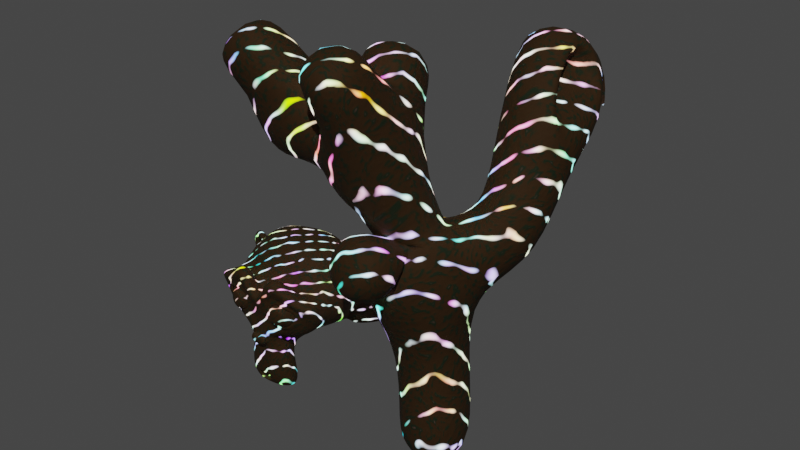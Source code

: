 # Source: Glowy_Tree.blend  (saved by Blender 3.5.10; exported with 4.5.12 LTS)
import bpy
from mathutils import Matrix  # noqa: F401  (used for matrix-valued properties, if any)

bpy.ops.wm.read_factory_settings(use_empty=True)
scene = bpy.context.scene
scene.name = 'Scene'

# ---- collections
col_collection = bpy.data.collections.new('Collection'); scene.collection.children.link(col_collection)

# ---- materials (node trees are filled in below, after node groups)
mat_material = bpy.data.materials.new('Material')
mat_material.alpha_threshold = 0.0
mat_material.use_transparent_shadow = False
mat_material.roughness = 0.5
mat_material.line_color = (0.0, 0.0, 0.0, 1.0)

# ---- material node trees
mat_material.use_nodes = True; mat_material.node_tree.nodes.clear()
_N = mat_material.node_tree.nodes; _L = mat_material.node_tree.links
n0 = _N.new('NodeFrame'); n0.name = 'Frame'; n0.location = (-1306, 352)
n0.label = 'Tree material'
n0.width = 1544
n1 = _N.new('NodeFrame'); n1.name = 'Frame.001'; n1.location = (-858, -566)
n1.label = 'Glow Material'
n1.width = 982
n2 = _N.new('NodeFrame'); n2.name = 'Frame.002'; n2.location = (-1340, 1460)
n2.label = 'Glow Factor'
n2.width = 1626
n3 = _N.new('ShaderNodeOutputMaterial'); n3.name = 'Material Output'; n3.location = (972, 325)
n4 = _N.new('ShaderNodeBsdfPrincipled'); n4.name = 'Principled BSDF'; n4.location = (1271, -33)
n4.distribution = 'GGX'
n4.subsurface_method = 'RANDOM_WALK_SKIN'
n4.inputs[2].default_value = 0.8269
n4.inputs[3].default_value = 1.45
n4.inputs[27].default_value = (0.0, 0.0, 0.0, 1.0)
n4.inputs[28].default_value = 1.0
n5 = _N.new('ShaderNodeValToRGB'); n5.name = 'ColorRamp.001'; n5.location = (993, -96)
n5.color_ramp.interpolation = 'EASE'
while len(n5.color_ramp.elements) > 1: n5.color_ramp.elements.remove(n5.color_ramp.elements[-1])
n5.color_ramp.elements[0].position = 0.0; n5.color_ramp.elements[0].color = (0.06287, 0.02752, 0.003642, 1.0)
_e = n5.color_ramp.elements.new(0.5115); _e.color = (0.01505, 0.03111, 0.01009, 1.0)
_e = n5.color_ramp.elements.new(1.0); _e.color = (0.1526, 0.08154, 0.06018, 1.0)
n6 = _N.new('ShaderNodeBump'); n6.name = 'Bump'; n6.location = (1070, -392)
n6.inputs[1].default_value = 0.003
n6.inputs[2].default_value = 1.0
n7 = _N.new('ShaderNodeMix'); n7.name = 'Mix.002'; n7.location = (611, -288)
n7.data_type = 'RGBA'
n7.blend_type = 'LINEAR_LIGHT'
n7.inputs[0].default_value = 0.04007
n8 = _N.new('ShaderNodeTexNoise'); n8.name = 'Musgrave Texture.002'; n8.location = (401, -549)
n8.width = 150
n8.noise_type = 'MULTIFRACTAL'
n8.normalize = False
n8.inputs[2].default_value = 3.25
n8.inputs[3].default_value = 4.01
n8.inputs[4].default_value = 0.7432
n8.inputs[5].default_value = 1.16
n9 = _N.new('ShaderNodeTexCoord'); n9.name = 'Texture Coordinate.001'; n9.location = (33, -443)
n10 = _N.new('ShaderNodeMapping'); n10.name = 'Mapping.001'; n10.location = (213, -443)
n11 = _N.new('ShaderNodeTexNoise'); n11.name = 'Musgrave Texture.001'; n11.location = (785, -285)
n11.width = 150
n11.normalize = False
n11.inputs[2].default_value = 29.43
n11.inputs[3].default_value = 1.0
n11.inputs[4].default_value = 0.25
n12 = _N.new('ShaderNodeHueSaturation'); n12.name = 'Hue Saturation Value'; n12.location = (239, -90)
n12.inputs[1].default_value = 2.0
n12.inputs[2].default_value = 1.84
n13 = _N.new('ShaderNodeTexNoise'); n13.name = 'Noise Texture'; n13.location = (32, -32)
n13.noise_dimensions = '4D'
n13.inputs[1].default_value = 1.88
n14 = _N.new('ShaderNodeMix'); n14.name = 'Mix.001'; n14.location = (495, -88)
n14.data_type = 'RGBA'
n14.blend_type = 'MULTIPLY'
n14.inputs[0].default_value = 1.0
n15 = _N.new('ShaderNodeEmission'); n15.name = 'Emission'; n15.location = (810, -144)
n15.inputs[1].default_value = 42.0
n16 = _N.new('ShaderNodeTexVoronoi'); n16.name = 'Voronoi Texture'; n16.location = (659, -32)
n16.feature = 'SMOOTH_F1'
n17 = _N.new('ShaderNodeMix'); n17.name = 'Mix'; n17.location = (862, -528)
n17.data_type = 'RGBA'
n17.blend_type = 'LINEAR_LIGHT'
n17.inputs[0].default_value = 0.01702
n18 = _N.new('ShaderNodeTexCoord'); n18.name = 'Texture Coordinate'; n18.location = (33, -451)
n19 = _N.new('ShaderNodeMapping'); n19.name = 'Mapping'; n19.location = (213, -451)
n19.inputs[2].default_value = (1.571, 0.0, 0.0)
n20 = _N.new('ShaderNodeTexNoise'); n20.name = 'Musgrave Texture'; n20.location = (530, -715)
n20.width = 150
n20.noise_type = 'MULTIFRACTAL'
n20.normalize = False
n20.inputs[2].default_value = 5.03
n20.inputs[3].default_value = 4.01
n20.inputs[4].default_value = 0.7432
n20.inputs[5].default_value = 1.16
n21 = _N.new('ShaderNodeTexMagic'); n21.name = 'Magic Texture'; n21.location = (1086, -528)
n21.inputs[2].default_value = 0.2
n22 = _N.new('ShaderNodeValToRGB'); n22.name = 'ColorRamp'; n22.location = (1353, -498)
while len(n22.color_ramp.elements) > 1: n22.color_ramp.elements.remove(n22.color_ramp.elements[-1])
n22.color_ramp.elements[0].position = 0.6538; n22.color_ramp.elements[0].color = (0.0, 0.0, 0.0, 1.0)
_e = n22.color_ramp.elements.new(1.0); _e.color = (1.0, 1.0, 1.0, 1.0)
n23 = _N.new('ShaderNodeMixShader'); n23.name = 'Mix Shader'; n23.location = (792, 317)
n4.parent = n0
n5.parent = n0
n6.parent = n0
n7.parent = n0
n8.parent = n0
n9.parent = n0
n10.parent = n0
n11.parent = n0
n12.parent = n1
n13.parent = n1
n14.parent = n1
n15.parent = n1
n16.parent = n2
n17.parent = n2
n18.parent = n2
n19.parent = n2
n20.parent = n2
n21.parent = n2
n22.parent = n2
_L.new(n18.outputs[3], n19.inputs[0])
_L.new(n17.outputs[2], n21.inputs[0])
_L.new(n19.outputs[0], n17.inputs[6])
_L.new(n21.outputs[1], n22.inputs[0])
_L.new(n12.outputs[0], n14.inputs[6])
_L.new(n13.outputs[1], n12.inputs[4])
_L.new(n19.outputs[0], n20.inputs[0])
_L.new(n20.outputs[0], n17.inputs[7])
_L.new(n14.outputs[2], n15.inputs[0])
_L.new(n4.outputs[0], n23.inputs[1])
_L.new(n15.outputs[0], n23.inputs[2])
_L.new(n6.outputs[0], n4.inputs[5])
_L.new(n11.outputs[0], n6.inputs[3])
_L.new(n9.outputs[3], n10.inputs[0])
_L.new(n10.outputs[0], n7.inputs[6])
_L.new(n10.outputs[0], n8.inputs[0])
_L.new(n8.outputs[0], n7.inputs[7])
_L.new(n7.outputs[2], n11.inputs[0])
_L.new(n11.outputs[0], n5.inputs[0])
_L.new(n5.outputs[0], n4.inputs[0])
_L.new(n22.outputs[0], n23.inputs[0])
_L.new(n23.outputs[0], n3.inputs[0])
n3.is_active_output = True

# ---- world
world_world = bpy.data.worlds.new('World'); scene.world = world_world
world_world.use_nodes = True; world_world.node_tree.nodes.clear()
_N = world_world.node_tree.nodes; _L = world_world.node_tree.links
n0 = _N.new('ShaderNodeOutputWorld'); n0.name = 'World Output'; n0.location = (300, 300)
n1 = _N.new('ShaderNodeBackground'); n1.name = 'Background'; n1.location = (10, 300)
n1.inputs[0].default_value = (0.05088, 0.05088, 0.05088, 1.0)
_L.new(n1.outputs[0], n0.inputs[0])
n0.is_active_output = True
world_world.color = (0.05088, 0.05088, 0.05088)
world_world.use_sun_shadow = False
world_world.sun_shadow_jitter_overblur = 0.0

# ---- lights
light_sun = bpy.data.lights.new('Sun', 'SUN')
light_sun.transmission_factor = 0.0
light_sun.energy = 1.0

# ---- meshes
me_suzanne = bpy.data.meshes.new('Suzanne')
me_suzanne.from_pydata([(0.4375, -0.7656, 0.1641), (-0.4375, -0.7656, 0.1641), (0.5, -0.6875, 0.09375), (-0.5, -0.6875, 0.09375), (0.5469, -0.5781, 0.05469), (-0.5469, -0.5781, 0.05469), (0.3516, -0.6172, -0.02344), (-0.3516, -0.6172, -0.02344), (0.3516, -0.7188, 0.03125), (-0.3516, -0.7188, 0.03125), (0.3516, -0.7812, 0.1328), (-0.3516, -0.7812, 0.1328), (0.2734, -0.7969, 0.1641), (-0.2734, -0.7969, 0.1641), (0.2031, -0.7422, 0.09375), (-0.2031, -0.7422, 0.09375), (0.1562, -0.6484, 0.05469), (-0.1562, -0.6484, 0.05469), (0.07812, -0.6562, 0.2422), (-0.07812, -0.6562, 0.2422), (0.1406, -0.7422, 0.2422), (-0.1406, -0.7422, 0.2422), (0.2422, -0.7969, 0.2422), (-0.2422, -0.7969, 0.2422), (0.2734, -0.7969, 0.3281), (-0.2734, -0.7969, 0.3281), (0.2031, -0.7422, 0.3906), (-0.2031, -0.7422, 0.3906), (0.1562, -0.6484, 0.4375), (-0.1562, -0.6484, 0.4375), (0.3516, -0.6172, 0.5156), (-0.3516, -0.6172, 0.5156), (0.3516, -0.7188, 0.4531), (-0.3516, -0.7188, 0.4531), (0.3516, -0.7812, 0.3594), (-0.3516, -0.7812, 0.3594), (0.4375, -0.7656, 0.3281), (-0.4375, -0.7656, 0.3281), (0.5, -0.6875, 0.3906), (-0.5, -0.6875, 0.3906), (0.5469, -0.5781, 0.4375), (-0.5469, -0.5781, 0.4375), (0.625, -0.5625, 0.2422), (-0.625, -0.5625, 0.2422), (0.5625, -0.6719, 0.2422), (-0.5625, -0.6719, 0.2422), (0.4688, -0.7578, 0.2422), (-0.4688, -0.7578, 0.2422), (0.4766, -0.7734, 0.2422), (-0.4766, -0.7734, 0.2422), (0.4453, -0.7812, 0.3359), (-0.4453, -0.7812, 0.3359), (0.3516, -0.8047, 0.375), (-0.3516, -0.8047, 0.375), (0.2656, -0.8203, 0.3359), (-0.2656, -0.8203, 0.3359), (0.2266, -0.8203, 0.2422), (-0.2266, -0.8203, 0.2422), (0.2656, -0.8203, 0.1562), (-0.2656, -0.8203, 0.1562), (0.3516, -0.8281, 0.2422), (-0.3516, -0.8281, 0.2422), (0.3516, -0.8047, 0.1172), (-0.3516, -0.8047, 0.1172), (0.4453, -0.7812, 0.1562), (-0.4453, -0.7812, 0.1562), (0.0, -0.7422, 0.4297), (0.0, -0.8203, 0.3516), (0.0, -0.7344, -0.6797), (0.0, -0.7812, -0.3203), (0.0, -0.7969, -0.1875), (0.0, -0.7188, -0.7734), (0.0, -0.6016, 0.4062), (0.0, -0.5703, 0.5703), (0.0, 0.5469, 0.8984), (0.0, 0.8516, 0.5625), (0.0, 0.8281, 0.07031), (0.0, 0.3516, -0.3828), (0.2031, -0.5625, -0.1875), (-0.2031, -0.5625, -0.1875), (0.3125, -0.5703, -0.4375), (-0.3125, -0.5703, -0.4375), (0.3516, -0.5703, -0.6953), (-0.3516, -0.5703, -0.6953), (0.3672, -0.5312, -0.8906), (-0.3672, -0.5312, -0.8906), (0.3281, -0.5234, -0.9453), (-0.3281, -0.5234, -0.9453), (0.1797, -0.5547, -0.9688), (-0.1797, -0.5547, -0.9688), (0.0, -0.5781, -0.9844), (0.4375, -0.5312, -0.1406), (-0.4375, -0.5312, -0.1406), (0.6328, -0.5391, -0.03906), (-0.6328, -0.5391, -0.03906), (0.8281, -0.4453, 0.1484), (-0.8281, -0.4453, 0.1484), (0.8594, -0.5938, 0.4297), (-0.8594, -0.5938, 0.4297), (0.7109, -0.625, 0.4844), (-0.7109, -0.625, 0.4844), (0.4922, -0.6875, 0.6016), (-0.4922, -0.6875, 0.6016), (0.3203, -0.7344, 0.7578), (-0.3203, -0.7344, 0.7578), (0.1562, -0.7578, 0.7188), (-0.1562, -0.7578, 0.7188), (0.0625, -0.75, 0.4922), (-0.0625, -0.75, 0.4922), (0.1641, -0.7734, 0.4141), (-0.1641, -0.7734, 0.4141), (0.125, -0.7656, 0.3047), (-0.125, -0.7656, 0.3047), (0.2031, -0.7422, 0.09375), (-0.2031, -0.7422, 0.09375), (0.375, -0.7031, 0.01562), (-0.375, -0.7031, 0.01562), (0.4922, -0.6719, 0.0625), (-0.4922, -0.6719, 0.0625), (0.625, -0.6484, 0.1875), (-0.625, -0.6484, 0.1875), (0.6406, -0.6484, 0.2969), (-0.6406, -0.6484, 0.2969), (0.6016, -0.6641, 0.375), (-0.6016, -0.6641, 0.375), (0.4297, -0.7188, 0.4375), (-0.4297, -0.7188, 0.4375), (0.25, -0.7578, 0.4688), (-0.25, -0.7578, 0.4688), (0.0, -0.7344, -0.7656), (0.1094, -0.7344, -0.7188), (-0.1094, -0.7344, -0.7188), (0.1172, -0.7109, -0.8359), (-0.1172, -0.7109, -0.8359), (0.0625, -0.6953, -0.8828), (-0.0625, -0.6953, -0.8828), (0.0, -0.6875, -0.8906), (0.0, -0.75, -0.1953), (0.0, -0.7422, -0.1406), (0.1016, -0.7422, -0.1484), (-0.1016, -0.7422, -0.1484), (0.125, -0.75, -0.2266), (-0.125, -0.75, -0.2266), (0.08594, -0.7422, -0.2891), (-0.08594, -0.7422, -0.2891), (0.3984, -0.6719, -0.04688), (-0.3984, -0.6719, -0.04688), (0.6172, -0.625, 0.05469), (-0.6172, -0.625, 0.05469), (0.7266, -0.6016, 0.2031), (-0.7266, -0.6016, 0.2031), (0.7422, -0.6562, 0.375), (-0.7422, -0.6562, 0.375), (0.6875, -0.7266, 0.4141), (-0.6875, -0.7266, 0.4141), (0.4375, -0.7969, 0.5469), (-0.4375, -0.7969, 0.5469), (0.3125, -0.8359, 0.6406), (-0.3125, -0.8359, 0.6406), (0.2031, -0.8516, 0.6172), (-0.2031, -0.8516, 0.6172), (0.1016, -0.8438, 0.4297), (-0.1016, -0.8438, 0.4297), (0.125, -0.8125, -0.1016), (-0.125, -0.8125, -0.1016), (0.2109, -0.7109, -0.4453), (-0.2109, -0.7109, -0.4453), (0.25, -0.6875, -0.7031), (-0.25, -0.6875, -0.7031), (0.2656, -0.6641, -0.8203), (-0.2656, -0.6641, -0.8203), (0.2344, -0.6328, -0.9141), (-0.2344, -0.6328, -0.9141), (0.1641, -0.6328, -0.9297), (-0.1641, -0.6328, -0.9297), (0.0, -0.6406, -0.9453), (0.0, -0.7266, 0.04688), (0.0, -0.7656, 0.2109), (0.3281, -0.7422, 0.4766), (-0.3281, -0.7422, 0.4766), (0.1641, -0.75, 0.1406), (-0.1641, -0.75, 0.1406), (0.1328, -0.7578, 0.2109), (-0.1328, -0.7578, 0.2109), (0.1172, -0.7344, -0.6875), (-0.1172, -0.7344, -0.6875), (0.07812, -0.75, -0.4453), (-0.07812, -0.75, -0.4453), (0.0, -0.75, -0.4453), (0.0, -0.7422, -0.3281), (0.09375, -0.7812, -0.2734), (-0.09375, -0.7812, -0.2734), (0.1328, -0.7969, -0.2266), (-0.1328, -0.7969, -0.2266), (0.1094, -0.7812, -0.1328), (-0.1094, -0.7812, -0.1328), (0.03906, -0.7812, -0.125), (-0.03906, -0.7812, -0.125), (0.0, -0.8281, -0.2031), (0.04688, -0.8125, -0.1484), (-0.04688, -0.8125, -0.1484), (0.09375, -0.8125, -0.1562), (-0.09375, -0.8125, -0.1562), (0.1094, -0.8281, -0.2266), (-0.1094, -0.8281, -0.2266), (0.07812, -0.8047, -0.25), (-0.07812, -0.8047, -0.25), (0.0, -0.8047, -0.2891), (0.2578, -0.5547, -0.3125), (-0.2578, -0.5547, -0.3125), (0.1641, -0.7109, -0.2422), (-0.1641, -0.7109, -0.2422), (0.1797, -0.7109, -0.3125), (-0.1797, -0.7109, -0.3125), (0.2344, -0.5547, -0.25), (-0.2344, -0.5547, -0.25), (0.0, -0.6875, -0.875), (0.04688, -0.6875, -0.8672), (-0.04688, -0.6875, -0.8672), (0.09375, -0.7109, -0.8203), (-0.09375, -0.7109, -0.8203), (0.09375, -0.7266, -0.7422), (-0.09375, -0.7266, -0.7422), (0.0, -0.6562, -0.7812), (0.09375, -0.6641, -0.75), (-0.09375, -0.6641, -0.75), (0.09375, -0.6406, -0.8125), (-0.09375, -0.6406, -0.8125), (0.04688, -0.6328, -0.8516), (-0.04688, -0.6328, -0.8516), (0.0, -0.6328, -0.8594), (0.1719, -0.7812, 0.2188), (-0.1719, -0.7812, 0.2188), (0.1875, -0.7734, 0.1562), (-0.1875, -0.7734, 0.1562), (0.3359, -0.7578, 0.4297), (-0.3359, -0.7578, 0.4297), (0.2734, -0.7734, 0.4219), (-0.2734, -0.7734, 0.4219), (0.4219, -0.7734, 0.3984), (-0.4219, -0.7734, 0.3984), (0.5625, -0.6953, 0.3516), (-0.5625, -0.6953, 0.3516), (0.5859, -0.6875, 0.2891), (-0.5859, -0.6875, 0.2891), (0.5781, -0.6797, 0.1953), (-0.5781, -0.6797, 0.1953), (0.4766, -0.7188, 0.1016), (-0.4766, -0.7188, 0.1016), (0.375, -0.7422, 0.0625), (-0.375, -0.7422, 0.0625), (0.2266, -0.7812, 0.1094), (-0.2266, -0.7812, 0.1094), (0.1797, -0.7812, 0.2969), (-0.1797, -0.7812, 0.2969), (0.2109, -0.7812, 0.375), (-0.2109, -0.7812, 0.375), (0.2344, -0.7578, 0.3594), (-0.2344, -0.7578, 0.3594), (0.1953, -0.7578, 0.2969), (-0.1953, -0.7578, 0.2969), (0.2422, -0.7578, 0.125), (-0.2422, -0.7578, 0.125), (0.375, -0.7266, 0.08594), (-0.375, -0.7266, 0.08594), (0.4609, -0.7031, 0.1172), (-0.4609, -0.7031, 0.1172), (0.5469, -0.6719, 0.2109), (-0.5469, -0.6719, 0.2109), (0.5547, -0.6719, 0.2812), (-0.5547, -0.6719, 0.2812), (0.5312, -0.6797, 0.3359), (-0.5312, -0.6797, 0.3359), (0.4141, -0.75, 0.3906), (-0.4141, -0.75, 0.3906), (0.2812, -0.7656, 0.3984), (-0.2812, -0.7656, 0.3984), (0.3359, -0.75, 0.4062), (-0.3359, -0.75, 0.4062), (0.2031, -0.75, 0.1719), (-0.2031, -0.75, 0.1719), (0.1953, -0.75, 0.2266), (-0.1953, -0.75, 0.2266), (0.1094, -0.6094, 0.4609), (-0.1094, -0.6094, 0.4609), (0.1953, -0.6172, 0.6641), (-0.1953, -0.6172, 0.6641), (0.3359, -0.5938, 0.6875), (-0.3359, -0.5938, 0.6875), (0.4844, -0.5547, 0.5547), (-0.4844, -0.5547, 0.5547), (0.6797, -0.4922, 0.4531), (-0.6797, -0.4922, 0.4531), (0.7969, -0.4609, 0.4062), (-0.7969, -0.4609, 0.4062), (0.7734, -0.375, 0.1641), (-0.7734, -0.375, 0.1641), (0.6016, -0.4141, 0.0), (-0.6016, -0.4141, 0.0), (0.4375, -0.4688, -0.09375), (-0.4375, -0.4688, -0.09375), (0.0, -0.2891, 0.8984), (0.0, 0.07812, 0.9844), (0.0, 0.6719, -0.1953), (0.0, -0.1875, -0.4609), (0.0, -0.4609, -0.9766), (0.0, -0.3438, -0.8047), (0.0, -0.3203, -0.5703), (0.0, -0.2812, -0.4844), (0.8516, -0.05469, 0.2344), (-0.8516, -0.05469, 0.2344), (0.8594, 0.04688, 0.3203), (-0.8594, 0.04688, 0.3203), (0.7734, 0.4375, 0.2656), (-0.7734, 0.4375, 0.2656), (0.4609, 0.7031, 0.4375), (-0.4609, 0.7031, 0.4375), (0.7344, -0.07031, -0.04688), (-0.7344, -0.07031, -0.04688), (0.5938, 0.1641, -0.125), (-0.5938, 0.1641, -0.125), (0.6406, 0.4297, -0.007812), (-0.6406, 0.4297, -0.007812), (0.3359, 0.6641, 0.05469), (-0.3359, 0.6641, 0.05469), (0.2344, -0.4062, -0.3516), (-0.2344, -0.4062, -0.3516), (0.1797, -0.2578, -0.4141), (-0.1797, -0.2578, -0.4141), (0.2891, -0.3828, -0.7109), (-0.2891, -0.3828, -0.7109), (0.25, -0.3906, -0.5), (-0.25, -0.3906, -0.5), (0.3281, -0.3984, -0.9141), (-0.3281, -0.3984, -0.9141), (0.1406, -0.3672, -0.7578), (-0.1406, -0.3672, -0.7578), (0.125, -0.3594, -0.5391), (-0.125, -0.3594, -0.5391), (0.1641, -0.4375, -0.9453), (-0.1641, -0.4375, -0.9453), (0.2188, -0.4297, -0.2812), (-0.2188, -0.4297, -0.2812), (0.2109, -0.4688, -0.2266), (-0.2109, -0.4688, -0.2266), (0.2031, -0.5, -0.1719), (-0.2031, -0.5, -0.1719), (0.2109, -0.1641, -0.3906), (-0.2109, -0.1641, -0.3906), (0.2969, 0.2656, -0.3125), (-0.2969, 0.2656, -0.3125), (0.3438, 0.5391, -0.1484), (-0.3438, 0.5391, -0.1484), (0.4531, 0.3828, 0.8672), (-0.4531, 0.3828, 0.8672), (0.4531, 0.07031, 0.9297), (-0.4531, 0.07031, 0.9297), (0.4531, -0.2344, 0.8516), (-0.4531, -0.2344, 0.8516), (0.4609, -0.4297, 0.5234), (-0.4609, -0.4297, 0.5234), (0.7266, -0.3359, 0.4062), (-0.7266, -0.3359, 0.4062), (0.6328, -0.2812, 0.4531), (-0.6328, -0.2812, 0.4531), (0.6406, -0.05469, 0.7031), (-0.6406, -0.05469, 0.7031), (0.7969, -0.125, 0.5625), (-0.7969, -0.125, 0.5625), (0.7969, 0.1172, 0.6172), (-0.7969, 0.1172, 0.6172), (0.6406, 0.1953, 0.75), (-0.6406, 0.1953, 0.75), (0.6406, 0.4453, 0.6797), (-0.6406, 0.4453, 0.6797), (0.7969, 0.3594, 0.5391), (-0.7969, 0.3594, 0.5391), (0.6172, 0.5859, 0.3281), (-0.6172, 0.5859, 0.3281), (0.4844, 0.5469, 0.02344), (-0.4844, 0.5469, 0.02344), (0.8203, 0.2031, 0.3281), (-0.8203, 0.2031, 0.3281), (0.4062, -0.1484, -0.1719), (-0.4062, -0.1484, -0.1719), (0.4297, 0.2109, -0.1953), (-0.4297, 0.2109, -0.1953), (0.8906, 0.2344, 0.4062), (-0.8906, 0.2344, 0.4062), (0.7734, 0.125, -0.1406), (-0.7734, 0.125, -0.1406), (1.039, 0.3281, -0.1016), (-1.039, 0.3281, -0.1016), (1.281, 0.4297, 0.05469), (-1.281, 0.4297, 0.05469), (1.352, 0.4219, 0.3203), (-1.352, 0.4219, 0.3203), (1.234, 0.4219, 0.5078), (-1.234, 0.4219, 0.5078), (1.023, 0.3125, 0.4766), (-1.023, 0.3125, 0.4766), (1.016, 0.2891, 0.4141), (-1.016, 0.2891, 0.4141), (1.188, 0.3906, 0.4375), (-1.188, 0.3906, 0.4375), (1.266, 0.4062, 0.2891), (-1.266, 0.4062, 0.2891), (1.211, 0.4062, 0.07812), (-1.211, 0.4062, 0.07812), (1.031, 0.3047, -0.03906), (-1.031, 0.3047, -0.03906), (0.8281, 0.1328, -0.07031), (-0.8281, 0.1328, -0.07031), (0.9219, 0.2188, 0.3594), (-0.9219, 0.2188, 0.3594), (0.9453, 0.2891, 0.3047), (-0.9453, 0.2891, 0.3047), (0.8828, 0.2109, -0.02344), (-0.8828, 0.2109, -0.02344), (1.039, 0.3672, 0.0), (-1.039, 0.3672, 0.0), (1.188, 0.4453, 0.09375), (-1.188, 0.4453, 0.09375), (1.234, 0.4453, 0.25), (-1.234, 0.4453, 0.25), (1.172, 0.4375, 0.3594), (-1.172, 0.4375, 0.3594), (1.023, 0.3594, 0.3438), (-1.023, 0.3594, 0.3438), (0.8438, 0.2109, 0.2891), (-0.8438, 0.2109, 0.2891), (0.8359, 0.2734, 0.1719), (-0.8359, 0.2734, 0.1719), (0.7578, 0.2734, 0.09375), (-0.7578, 0.2734, 0.09375), (0.8203, 0.2734, 0.08594), (-0.8203, 0.2734, 0.08594), (0.8438, 0.2734, 0.01562), (-0.8438, 0.2734, 0.01562), (0.8125, 0.2734, -0.01562), (-0.8125, 0.2734, -0.01562), (0.7266, 0.07031, 0.0), (-0.7266, 0.07031, 0.0), (0.7188, 0.1719, -0.02344), (-0.7188, 0.1719, -0.02344), (0.7188, 0.1875, 0.03906), (-0.7188, 0.1875, 0.03906), (0.7969, 0.2109, 0.2031), (-0.7969, 0.2109, 0.2031), (0.8906, 0.2656, 0.2422), (-0.8906, 0.2656, 0.2422), (0.8906, 0.3203, 0.2344), (-0.8906, 0.3203, 0.2344), (0.8125, 0.3203, -0.01562), (-0.8125, 0.3203, -0.01562), (0.8516, 0.3203, 0.01562), (-0.8516, 0.3203, 0.01562), (0.8281, 0.3203, 0.07812), (-0.8281, 0.3203, 0.07812), (0.7656, 0.3203, 0.09375), (-0.7656, 0.3203, 0.09375), (0.8438, 0.3203, 0.1719), (-0.8438, 0.3203, 0.1719), (1.039, 0.4141, 0.3281), (-1.039, 0.4141, 0.3281), (1.188, 0.4844, 0.3438), (-1.188, 0.4844, 0.3438), (1.258, 0.4922, 0.2422), (-1.258, 0.4922, 0.2422), (1.211, 0.4844, 0.08594), (-1.211, 0.4844, 0.08594), (1.047, 0.4219, 0.0), (-1.047, 0.4219, 0.0), (0.8828, 0.2656, -0.01562), (-0.8828, 0.2656, -0.01562), (0.9531, 0.3438, 0.2891), (-0.9531, 0.3438, 0.2891), (0.8906, 0.3281, 0.1094), (-0.8906, 0.3281, 0.1094), (0.9375, 0.3359, 0.0625), (-0.9375, 0.3359, 0.0625), (1.0, 0.3672, 0.125), (-1.0, 0.3672, 0.125), (0.9609, 0.3516, 0.1719), (-0.9609, 0.3516, 0.1719), (1.016, 0.375, 0.2344), (-1.016, 0.375, 0.2344), (1.055, 0.3828, 0.1875), (-1.055, 0.3828, 0.1875), (1.109, 0.3906, 0.2109), (-1.109, 0.3906, 0.2109), (1.086, 0.3906, 0.2734), (-1.086, 0.3906, 0.2734), (1.023, 0.4844, 0.4375), (-1.023, 0.4844, 0.4375), (1.25, 0.5469, 0.4688), (-1.25, 0.5469, 0.4688), (1.367, 0.5, 0.2969), (-1.367, 0.5, 0.2969), (1.312, 0.5312, 0.05469), (-1.312, 0.5312, 0.05469), (1.039, 0.4922, -0.08594), (-1.039, 0.4922, -0.08594), (0.7891, 0.3281, -0.125), (-0.7891, 0.3281, -0.125), (0.8594, 0.3828, 0.3828), (-0.8594, 0.3828, 0.3828)], [], [(46, 0, 2, 44), (3, 1, 47, 45), (44, 2, 4, 42), (5, 3, 45, 43), (2, 8, 6, 4), (7, 9, 3, 5), (0, 10, 8, 2), (9, 11, 1, 3), (10, 12, 14, 8), (15, 13, 11, 9), (8, 14, 16, 6), (17, 15, 9, 7), (14, 20, 18, 16), (19, 21, 15, 17), (12, 22, 20, 14), (21, 23, 13, 15), (22, 24, 26, 20), (27, 25, 23, 21), (20, 26, 28, 18), (29, 27, 21, 19), (26, 32, 30, 28), (31, 33, 27, 29), (24, 34, 32, 26), (33, 35, 25, 27), (34, 36, 38, 32), (39, 37, 35, 33), (32, 38, 40, 30), (41, 39, 33, 31), (38, 44, 42, 40), (43, 45, 39, 41), (36, 46, 44, 38), (45, 47, 37, 39), (46, 36, 50, 48), (51, 37, 47, 49), (36, 34, 52, 50), (53, 35, 37, 51), (34, 24, 54, 52), (55, 25, 35, 53), (24, 22, 56, 54), (57, 23, 25, 55), (22, 12, 58, 56), (59, 13, 23, 57), (12, 10, 62, 58), (63, 11, 13, 59), (10, 0, 64, 62), (65, 1, 11, 63), (0, 46, 48, 64), (49, 47, 1, 65), (60, 64, 48), (49, 65, 61), (62, 64, 60), (61, 65, 63), (60, 58, 62), (63, 59, 61), (60, 56, 58), (59, 57, 61), (60, 54, 56), (57, 55, 61), (60, 52, 54), (55, 53, 61), (60, 50, 52), (53, 51, 61), (60, 48, 50), (51, 49, 61), (88, 173, 175, 90), (175, 174, 89, 90), (86, 171, 173, 88), (174, 172, 87, 89), (84, 169, 171, 86), (172, 170, 85, 87), (82, 167, 169, 84), (170, 168, 83, 85), (80, 165, 167, 82), (168, 166, 81, 83), (78, 91, 145, 163), (146, 92, 79, 164), (91, 93, 147, 145), (148, 94, 92, 146), (93, 95, 149, 147), (150, 96, 94, 148), (95, 97, 151, 149), (152, 98, 96, 150), (97, 99, 153, 151), (154, 100, 98, 152), (99, 101, 155, 153), (156, 102, 100, 154), (101, 103, 157, 155), (158, 104, 102, 156), (103, 105, 159, 157), (160, 106, 104, 158), (105, 107, 161, 159), (162, 108, 106, 160), (107, 66, 67, 161), (67, 66, 108, 162), (109, 127, 159, 161), (160, 128, 110, 162), (127, 178, 157, 159), (158, 179, 128, 160), (125, 155, 157, 178), (158, 156, 126, 179), (123, 153, 155, 125), (156, 154, 124, 126), (121, 151, 153, 123), (154, 152, 122, 124), (119, 149, 151, 121), (152, 150, 120, 122), (117, 147, 149, 119), (150, 148, 118, 120), (115, 145, 147, 117), (148, 146, 116, 118), (113, 163, 145, 115), (146, 164, 114, 116), (113, 180, 176, 163), (176, 181, 114, 164), (109, 161, 67, 111), (67, 162, 110, 112), (111, 67, 177, 182), (177, 67, 112, 183), (176, 180, 182, 177), (183, 181, 176, 177), (134, 136, 175, 173), (175, 136, 135, 174), (132, 134, 173, 171), (174, 135, 133, 172), (130, 132, 171, 169), (172, 133, 131, 170), (165, 186, 184, 167), (185, 187, 166, 168), (130, 169, 167, 184), (168, 170, 131, 185), (143, 189, 188, 186), (188, 189, 144, 187), (184, 186, 188, 68), (188, 187, 185, 68), (129, 130, 184, 68), (185, 131, 129, 68), (141, 192, 190, 143), (191, 193, 142, 144), (139, 194, 192, 141), (193, 195, 140, 142), (138, 196, 194, 139), (195, 197, 138, 140), (137, 70, 196, 138), (197, 70, 137, 138), (189, 143, 190, 69), (191, 144, 189, 69), (69, 190, 205, 207), (206, 191, 69, 207), (70, 198, 199, 196), (200, 198, 70, 197), (196, 199, 201, 194), (202, 200, 197, 195), (194, 201, 203, 192), (204, 202, 195, 193), (192, 203, 205, 190), (206, 204, 193, 191), (198, 203, 201, 199), (202, 204, 198, 200), (198, 207, 205, 203), (206, 207, 198, 204), (138, 139, 163, 176), (164, 140, 138, 176), (139, 141, 210, 163), (211, 142, 140, 164), (141, 143, 212, 210), (213, 144, 142, 211), (143, 186, 165, 212), (166, 187, 144, 213), (80, 208, 212, 165), (213, 209, 81, 166), (208, 214, 210, 212), (211, 215, 209, 213), (78, 163, 210, 214), (211, 164, 79, 215), (130, 129, 71, 221), (71, 129, 131, 222), (132, 130, 221, 219), (222, 131, 133, 220), (134, 132, 219, 217), (220, 133, 135, 218), (136, 134, 217, 216), (218, 135, 136, 216), (216, 217, 228, 230), (229, 218, 216, 230), (217, 219, 226, 228), (227, 220, 218, 229), (219, 221, 224, 226), (225, 222, 220, 227), (221, 71, 223, 224), (223, 71, 222, 225), (223, 230, 228, 224), (229, 230, 223, 225), (224, 228, 226), (227, 229, 225), (182, 180, 233, 231), (234, 181, 183, 232), (111, 182, 231, 253), (232, 183, 112, 254), (109, 111, 253, 255), (254, 112, 110, 256), (180, 113, 251, 233), (252, 114, 181, 234), (113, 115, 249, 251), (250, 116, 114, 252), (115, 117, 247, 249), (248, 118, 116, 250), (117, 119, 245, 247), (246, 120, 118, 248), (119, 121, 243, 245), (244, 122, 120, 246), (121, 123, 241, 243), (242, 124, 122, 244), (123, 125, 239, 241), (240, 126, 124, 242), (125, 178, 235, 239), (236, 179, 126, 240), (178, 127, 237, 235), (238, 128, 179, 236), (127, 109, 255, 237), (256, 110, 128, 238), (237, 255, 257, 275), (258, 256, 238, 276), (235, 237, 275, 277), (276, 238, 236, 278), (239, 235, 277, 273), (278, 236, 240, 274), (241, 239, 273, 271), (274, 240, 242, 272), (243, 241, 271, 269), (272, 242, 244, 270), (245, 243, 269, 267), (270, 244, 246, 268), (247, 245, 267, 265), (268, 246, 248, 266), (249, 247, 265, 263), (266, 248, 250, 264), (251, 249, 263, 261), (264, 250, 252, 262), (233, 251, 261, 279), (262, 252, 234, 280), (255, 253, 259, 257), (260, 254, 256, 258), (253, 231, 281, 259), (282, 232, 254, 260), (231, 233, 279, 281), (280, 234, 232, 282), (66, 107, 283, 72), (284, 108, 66, 72), (107, 105, 285, 283), (286, 106, 108, 284), (105, 103, 287, 285), (288, 104, 106, 286), (103, 101, 289, 287), (290, 102, 104, 288), (101, 99, 291, 289), (292, 100, 102, 290), (99, 97, 293, 291), (294, 98, 100, 292), (97, 95, 295, 293), (296, 96, 98, 294), (95, 93, 297, 295), (298, 94, 96, 296), (93, 91, 299, 297), (300, 92, 94, 298), (307, 308, 327, 337), (328, 308, 307, 338), (306, 307, 337, 335), (338, 307, 306, 336), (305, 306, 335, 339), (336, 306, 305, 340), (88, 90, 305, 339), (305, 90, 89, 340), (86, 88, 339, 333), (340, 89, 87, 334), (84, 86, 333, 329), (334, 87, 85, 330), (82, 84, 329, 331), (330, 85, 83, 332), (329, 335, 337, 331), (338, 336, 330, 332), (329, 333, 339, 335), (340, 334, 330, 336), (325, 331, 337, 327), (338, 332, 326, 328), (80, 82, 331, 325), (332, 83, 81, 326), (208, 341, 343, 214), (344, 342, 209, 215), (80, 325, 341, 208), (342, 326, 81, 209), (78, 214, 343, 345), (344, 215, 79, 346), (78, 345, 299, 91), (300, 346, 79, 92), (76, 323, 351, 303), (352, 324, 76, 303), (303, 351, 349, 77), (350, 352, 303, 77), (77, 349, 347, 304), (348, 350, 77, 304), (304, 347, 327, 308), (328, 348, 304, 308), (325, 327, 347, 341), (348, 328, 326, 342), (295, 297, 317, 309), (318, 298, 296, 310), (75, 315, 323, 76), (324, 316, 75, 76), (301, 357, 355, 302), (356, 358, 301, 302), (302, 355, 353, 74), (354, 356, 302, 74), (74, 353, 315, 75), (316, 354, 74, 75), (291, 293, 361, 363), (362, 294, 292, 364), (363, 361, 367, 365), (368, 362, 364, 366), (365, 367, 369, 371), (370, 368, 366, 372), (371, 369, 375, 373), (376, 370, 372, 374), (313, 377, 373, 375), (374, 378, 314, 376), (315, 353, 373, 377), (374, 354, 316, 378), (353, 355, 371, 373), (372, 356, 354, 374), (355, 357, 365, 371), (366, 358, 356, 372), (357, 359, 363, 365), (364, 360, 358, 366), (289, 291, 363, 359), (364, 292, 290, 360), (73, 359, 357, 301), (358, 360, 73, 301), (283, 285, 287, 289), (288, 286, 284, 290), (283, 289, 359, 73), (360, 290, 284, 73), (72, 283, 73), (73, 284, 72), (293, 295, 309, 361), (310, 296, 294, 362), (309, 311, 367, 361), (368, 312, 310, 362), (311, 381, 369, 367), (370, 382, 312, 368), (313, 375, 369, 381), (370, 376, 314, 382), (347, 349, 385, 383), (386, 350, 348, 384), (317, 383, 385, 319), (386, 384, 318, 320), (297, 299, 383, 317), (384, 300, 298, 318), (299, 343, 341, 383), (342, 344, 300, 384), (341, 347, 383), (384, 348, 342), (299, 345, 343), (344, 346, 300), (313, 321, 379, 377), (380, 322, 314, 378), (315, 377, 379, 323), (380, 378, 316, 324), (319, 385, 379, 321), (380, 386, 320, 322), (349, 351, 379, 385), (380, 352, 350, 386), (323, 379, 351), (352, 380, 324), (399, 387, 413, 401), (414, 388, 400, 402), (399, 401, 403, 397), (404, 402, 400, 398), (397, 403, 405, 395), (406, 404, 398, 396), (395, 405, 407, 393), (408, 406, 396, 394), (393, 407, 409, 391), (410, 408, 394, 392), (391, 409, 411, 389), (412, 410, 392, 390), (409, 419, 417, 411), (418, 420, 410, 412), (407, 421, 419, 409), (420, 422, 408, 410), (405, 423, 421, 407), (422, 424, 406, 408), (403, 425, 423, 405), (424, 426, 404, 406), (401, 427, 425, 403), (426, 428, 402, 404), (401, 413, 415, 427), (416, 414, 402, 428), (317, 319, 443, 441), (444, 320, 318, 442), (319, 389, 411, 443), (412, 390, 320, 444), (309, 317, 441, 311), (442, 318, 310, 312), (381, 429, 413, 387), (414, 430, 382, 388), (411, 417, 439, 443), (440, 418, 412, 444), (437, 445, 443, 439), (444, 446, 438, 440), (433, 445, 437, 435), (438, 446, 434, 436), (431, 447, 445, 433), (446, 448, 432, 434), (429, 447, 431, 449), (432, 448, 430, 450), (413, 429, 449, 415), (450, 430, 414, 416), (311, 447, 429, 381), (430, 448, 312, 382), (311, 441, 445, 447), (446, 442, 312, 448), (441, 443, 445), (446, 444, 442), (415, 449, 451, 475), (452, 450, 416, 476), (449, 431, 461, 451), (462, 432, 450, 452), (431, 433, 459, 461), (460, 434, 432, 462), (433, 435, 457, 459), (458, 436, 434, 460), (435, 437, 455, 457), (456, 438, 436, 458), (437, 439, 453, 455), (454, 440, 438, 456), (439, 417, 473, 453), (474, 418, 440, 454), (427, 415, 475, 463), (476, 416, 428, 464), (425, 427, 463, 465), (464, 428, 426, 466), (423, 425, 465, 467), (466, 426, 424, 468), (421, 423, 467, 469), (468, 424, 422, 470), (419, 421, 469, 471), (470, 422, 420, 472), (417, 419, 471, 473), (472, 420, 418, 474), (457, 455, 479, 477), (480, 456, 458, 478), (477, 479, 481, 483), (482, 480, 478, 484), (483, 481, 487, 485), (488, 482, 484, 486), (485, 487, 489, 491), (490, 488, 486, 492), (463, 475, 485, 491), (486, 476, 464, 492), (451, 483, 485, 475), (486, 484, 452, 476), (451, 461, 477, 483), (478, 462, 452, 484), (457, 477, 461, 459), (462, 478, 458, 460), (453, 473, 479, 455), (480, 474, 454, 456), (471, 481, 479, 473), (480, 482, 472, 474), (469, 487, 481, 471), (482, 488, 470, 472), (467, 489, 487, 469), (488, 490, 468, 470), (465, 491, 489, 467), (490, 492, 466, 468), (463, 491, 465), (466, 492, 464), (391, 389, 503, 501), (504, 390, 392, 502), (393, 391, 501, 499), (502, 392, 394, 500), (395, 393, 499, 497), (500, 394, 396, 498), (397, 395, 497, 495), (498, 396, 398, 496), (399, 397, 495, 493), (496, 398, 400, 494), (387, 399, 493, 505), (494, 400, 388, 506), (493, 501, 503, 505), (504, 502, 494, 506), (493, 495, 499, 501), (500, 496, 494, 502), (495, 497, 499), (500, 498, 496), (313, 381, 387, 505), (388, 382, 314, 506), (313, 505, 503, 321), (504, 506, 314, 322), (319, 321, 503, 389), (504, 322, 320, 390)])
me_suzanne.polygons.foreach_set('use_smooth', [True] * 500)
_uv = me_suzanne.uv_layers.new(name='UVMap')
_uv.uv.foreach_set('vector', [0.891, 0.5901, 0.8706, 0.5896, 0.8601, 0.5601, 0.9046, 0.5594, 0.8562, 0.8505, 0.8681, 0.8215, 0.8884, 0.822, 0.9006, 0.8532, 0.9046, 0.5594, 0.8601, 0.5601, 0.853, 0.5216, 0.9202, 0.5245, 0.8475, 0.8887, 0.8562, 0.8505, 0.9006, 0.8532, 0.9147, 0.8887, 0.8601, 0.5601, 0.8289, 0.5908, 0.7985, 0.5695, 0.853, 0.5216, 0.7951, 0.8384, 0.8264, 0.8185, 0.8562, 0.8505, 0.8475, 0.8887, 0.8706, 0.5896, 0.8544, 0.6048, 0.8289, 0.5908, 0.8601, 0.5601, 0.8264, 0.8185, 0.8525, 0.8057, 0.8681, 0.8215, 0.8562, 0.8505, 0.8544, 0.6048, 0.8541, 0.6255, 0.8282, 0.6334, 0.8289, 0.5908, 0.8276, 0.776, 0.8532, 0.785, 0.8525, 0.8057, 0.8264, 0.8185, 0.8289, 0.5908, 0.8282, 0.6334, 0.791, 0.6454, 0.7985, 0.5695, 0.791, 0.7622, 0.8276, 0.776, 0.8264, 0.8185, 0.7951, 0.8384, 0.8282, 0.6334, 0.8552, 0.6685, 0.8424, 0.7025, 0.791, 0.6454, 0.8448, 0.7075, 0.8561, 0.742, 0.8276, 0.776, 0.791, 0.7622, 0.8541, 0.6255, 0.8675, 0.6423, 0.8552, 0.6685, 0.8282, 0.6334, 0.8561, 0.742, 0.8673, 0.7688, 0.8532, 0.785, 0.8276, 0.776, 0.8675, 0.6423, 0.8905, 0.6419, 0.9004, 0.667, 0.8552, 0.6685, 0.9012, 0.7456, 0.8902, 0.7702, 0.8673, 0.7688, 0.8561, 0.742, 0.8552, 0.6685, 0.9004, 0.667, 0.9189, 0.6997, 0.8424, 0.7025, 0.9212, 0.7137, 0.9012, 0.7456, 0.8561, 0.742, 0.8448, 0.7075, 0.9004, 0.667, 0.9319, 0.6368, 0.9684, 0.6453, 0.9189, 0.6997, 0.9682, 0.7702, 0.9314, 0.7771, 0.9012, 0.7456, 0.9212, 0.7137, 0.8905, 0.6419, 0.9059, 0.6279, 0.9319, 0.6368, 0.9004, 0.667, 0.9314, 0.7771, 0.905, 0.7849, 0.8902, 0.7702, 0.9012, 0.7456, 0.9059, 0.6279, 0.9062, 0.6057, 0.9337, 0.593, 0.9319, 0.6368, 0.9312, 0.8209, 0.9044, 0.807, 0.905, 0.7849, 0.9314, 0.7771, 0.9319, 0.6368, 0.9337, 0.593, 0.9684, 0.5738, 0.9684, 0.6453, 0.965, 0.8417, 0.9312, 0.8209, 0.9314, 0.7771, 0.9682, 0.7702, 0.9337, 0.593, 0.9046, 0.5594, 0.9202, 0.5245, 0.9684, 0.5738, 0.9147, 0.8887, 0.9006, 0.8532, 0.9312, 0.8209, 0.965, 0.8417, 0.9062, 0.6057, 0.891, 0.5901, 0.9046, 0.5594, 0.9337, 0.593, 0.9006, 0.8532, 0.8884, 0.822, 0.9044, 0.807, 0.9312, 0.8209, 0.891, 0.5901, 0.9062, 0.6057, 0.9024, 0.6079, 0.8896, 0.5933, 0.9006, 0.8047, 0.9044, 0.807, 0.8884, 0.822, 0.8872, 0.8187, 0.9062, 0.6057, 0.9059, 0.6279, 0.8998, 0.6263, 0.9024, 0.6079, 0.8988, 0.7862, 0.905, 0.7849, 0.9044, 0.807, 0.9006, 0.8047, 0.9059, 0.6279, 0.8905, 0.6419, 0.8878, 0.6365, 0.8998, 0.6263, 0.8874, 0.7754, 0.8902, 0.7702, 0.905, 0.7849, 0.8988, 0.7862, 0.8905, 0.6419, 0.8675, 0.6423, 0.8709, 0.6352, 0.8878, 0.6365, 0.8704, 0.776, 0.8673, 0.7688, 0.8902, 0.7702, 0.8874, 0.7754, 0.8675, 0.6423, 0.8541, 0.6255, 0.8599, 0.6239, 0.8709, 0.6352, 0.8589, 0.7868, 0.8532, 0.785, 0.8673, 0.7688, 0.8704, 0.776, 0.8541, 0.6255, 0.8544, 0.6048, 0.8597, 0.6082, 0.8599, 0.6239, 0.8579, 0.8025, 0.8525, 0.8057, 0.8532, 0.785, 0.8589, 0.7868, 0.8544, 0.6048, 0.8706, 0.5896, 0.8717, 0.594, 0.8597, 0.6082, 0.8693, 0.8172, 0.8681, 0.8215, 0.8525, 0.8057, 0.8579, 0.8025, 0.8706, 0.5896, 0.891, 0.5901, 0.8896, 0.5933, 0.8717, 0.594, 0.8872, 0.8187, 0.8884, 0.822, 0.8681, 0.8215, 0.8693, 0.8172, 0.8794, 0.6165, 0.8717, 0.594, 0.8896, 0.5933, 0.8872, 0.8187, 0.8693, 0.8172, 0.878, 0.7951, 0.8597, 0.6082, 0.8717, 0.594, 0.8794, 0.6165, 0.878, 0.7951, 0.8693, 0.8172, 0.8579, 0.8025, 0.8794, 0.6165, 0.8599, 0.6239, 0.8597, 0.6082, 0.8579, 0.8025, 0.8589, 0.7868, 0.878, 0.7951, 0.8794, 0.6165, 0.8709, 0.6352, 0.8599, 0.6239, 0.8589, 0.7868, 0.8704, 0.776, 0.878, 0.7951, 0.8794, 0.6165, 0.8878, 0.6365, 0.8709, 0.6352, 0.8704, 0.776, 0.8874, 0.7754, 0.878, 0.7951, 0.8794, 0.6165, 0.8998, 0.6263, 0.8878, 0.6365, 0.8874, 0.7754, 0.8988, 0.7862, 0.878, 0.7951, 0.8794, 0.6165, 0.9024, 0.6079, 0.8998, 0.6263, 0.8988, 0.7862, 0.9006, 0.8047, 0.878, 0.7951, 0.8794, 0.6165, 0.8896, 0.5933, 0.9024, 0.6079, 0.9006, 0.8047, 0.8872, 0.8187, 0.878, 0.7951, 0.5403, 0.05381, 0.5364, 0.06207, 0.5189, 0.05968, 0.5189, 0.05029, 0.5189, 0.05968, 0.5015, 0.06204, 0.4976, 0.05377, 0.5189, 0.05029, 0.5519, 0.05834, 0.5428, 0.06409, 0.5364, 0.06207, 0.5403, 0.05381, 0.5015, 0.06204, 0.4951, 0.06405, 0.486, 0.05827, 0.4976, 0.05377, 0.5551, 0.0619, 0.5463, 0.07267, 0.5428, 0.06409, 0.5519, 0.05834, 0.4951, 0.06405, 0.4916, 0.07262, 0.4828, 0.06183, 0.486, 0.05827, 0.5638, 0.07659, 0.5483, 0.08489, 0.5463, 0.07267, 0.5551, 0.0619, 0.4916, 0.07262, 0.4895, 0.08486, 0.474, 0.07651, 0.4828, 0.06183, 0.5831, 0.1085, 0.5556, 0.1217, 0.5483, 0.08489, 0.5638, 0.07659, 0.4895, 0.08486, 0.4822, 0.1218, 0.4545, 0.1085, 0.474, 0.07651, 0.6055, 0.1651, 0.6474, 0.2005, 0.6215, 0.2278, 0.5531, 0.2096, 0.4165, 0.2295, 0.3897, 0.2019, 0.432, 0.1656, 0.4853, 0.2101, 0.6474, 0.2005, 0.6764, 0.2332, 0.6648, 0.2532, 0.6215, 0.2278, 0.3727, 0.2564, 0.3603, 0.2359, 0.3897, 0.2019, 0.4165, 0.2295, 0.6764, 0.2332, 0.7153, 0.2654, 0.6839, 0.28, 0.6648, 0.2532, 0.3537, 0.2846, 0.3205, 0.2703, 0.3603, 0.2359, 0.3727, 0.2564, 0.7153, 0.2654, 0.7073, 0.3101, 0.6875, 0.3115, 0.6839, 0.28, 0.3512, 0.3174, 0.3307, 0.3169, 0.3205, 0.2703, 0.3537, 0.2846, 0.7073, 0.3101, 0.6974, 0.3327, 0.6768, 0.3239, 0.6875, 0.3115, 0.3627, 0.3297, 0.342, 0.3397, 0.3307, 0.3169, 0.3512, 0.3174, 0.6974, 0.3327, 0.6628, 0.3725, 0.6391, 0.3573, 0.6768, 0.3239, 0.4028, 0.3621, 0.3793, 0.3787, 0.342, 0.3397, 0.3627, 0.3297, 0.6628, 0.3725, 0.6268, 0.3958, 0.6183, 0.3752, 0.6391, 0.3573, 0.4246, 0.3793, 0.4169, 0.4006, 0.3793, 0.3787, 0.4028, 0.3621, 0.6268, 0.3958, 0.6048, 0.3978, 0.6008, 0.3779, 0.6183, 0.3752, 0.4424, 0.3812, 0.4393, 0.4015, 0.4169, 0.4006, 0.4246, 0.3793, 0.6048, 0.3978, 0.5531, 0.3905, 0.5597, 0.357, 0.6008, 0.3779, 0.4829, 0.3585, 0.4909, 0.3919, 0.4393, 0.4015, 0.4424, 0.3812, 0.5531, 0.3905, 0.5219, 0.386, 0.5211, 0.3439, 0.5597, 0.357, 0.5211, 0.3439, 0.5219, 0.386, 0.4909, 0.3919, 0.4829, 0.3585, 0.5773, 0.3402, 0.5998, 0.3448, 0.6008, 0.3779, 0.5597, 0.357, 0.4424, 0.3812, 0.442, 0.3478, 0.4646, 0.3422, 0.4829, 0.3585, 0.5998, 0.3448, 0.6155, 0.342, 0.6183, 0.3752, 0.6008, 0.3779, 0.4246, 0.3793, 0.426, 0.3456, 0.442, 0.3478, 0.4424, 0.3812, 0.6345, 0.3323, 0.6391, 0.3573, 0.6183, 0.3752, 0.6155, 0.342, 0.4246, 0.3793, 0.4028, 0.3621, 0.4064, 0.3365, 0.426, 0.3456, 0.6624, 0.3128, 0.6768, 0.3239, 0.6391, 0.3573, 0.6345, 0.3323, 0.4028, 0.3621, 0.3627, 0.3297, 0.3771, 0.3177, 0.4064, 0.3365, 0.6684, 0.298, 0.6875, 0.3115, 0.6768, 0.3239, 0.6624, 0.3128, 0.3627, 0.3297, 0.3512, 0.3174, 0.3703, 0.3026, 0.3771, 0.3177, 0.6641, 0.2779, 0.6839, 0.28, 0.6875, 0.3115, 0.6684, 0.298, 0.3512, 0.3174, 0.3537, 0.2846, 0.3741, 0.2818, 0.3703, 0.3026, 0.6392, 0.253, 0.6648, 0.2532, 0.6839, 0.28, 0.6641, 0.2779, 0.3537, 0.2846, 0.3727, 0.2564, 0.3989, 0.2556, 0.3741, 0.2818, 0.614, 0.2427, 0.6215, 0.2278, 0.6648, 0.2532, 0.6392, 0.253, 0.3727, 0.2564, 0.4165, 0.2295, 0.4245, 0.2445, 0.3989, 0.2556, 0.5729, 0.2586, 0.5531, 0.2096, 0.6215, 0.2278, 0.614, 0.2427, 0.4165, 0.2295, 0.4853, 0.2101, 0.4664, 0.2597, 0.4245, 0.2445, 0.5729, 0.2586, 0.5639, 0.272, 0.5198, 0.2489, 0.5531, 0.2096, 0.5198, 0.2489, 0.4759, 0.2731, 0.4664, 0.2597, 0.4853, 0.2101, 0.5773, 0.3402, 0.5597, 0.357, 0.5211, 0.3439, 0.5585, 0.3166, 0.5211, 0.3439, 0.4829, 0.3585, 0.4646, 0.3422, 0.4826, 0.3178, 0.5585, 0.3166, 0.5211, 0.3439, 0.5203, 0.2948, 0.5569, 0.2912, 0.5203, 0.2948, 0.5211, 0.3439, 0.4826, 0.3178, 0.4834, 0.2922, 0.5198, 0.2489, 0.5639, 0.272, 0.5569, 0.2912, 0.5203, 0.2948, 0.4834, 0.2922, 0.4759, 0.2731, 0.5198, 0.2489, 0.5203, 0.2948, 0.5255, 0.06897, 0.5189, 0.0679, 0.5189, 0.05968, 0.5364, 0.06207, 0.5189, 0.05968, 0.5189, 0.0679, 0.5124, 0.06896, 0.5015, 0.06204, 0.5312, 0.07383, 0.5255, 0.06897, 0.5364, 0.06207, 0.5428, 0.06409, 0.5015, 0.06204, 0.5124, 0.06896, 0.5066, 0.07381, 0.4951, 0.06405, 0.531, 0.08743, 0.5312, 0.07383, 0.5428, 0.06409, 0.5463, 0.07267, 0.4951, 0.06405, 0.5066, 0.07381, 0.5068, 0.08742, 0.4916, 0.07262, 0.5556, 0.1217, 0.532, 0.1277, 0.5327, 0.09092, 0.5483, 0.08489, 0.5052, 0.09091, 0.5058, 0.1277, 0.4822, 0.1218, 0.4895, 0.08486, 0.531, 0.08743, 0.5463, 0.07267, 0.5483, 0.08489, 0.5327, 0.09092, 0.4895, 0.08486, 0.4916, 0.07262, 0.5068, 0.08742, 0.5052, 0.09091, 0.5381, 0.1584, 0.519, 0.1517, 0.5189, 0.1284, 0.532, 0.1277, 0.5189, 0.1284, 0.519, 0.1517, 0.4999, 0.1584, 0.5058, 0.1277, 0.5327, 0.09092, 0.532, 0.1277, 0.5189, 0.1284, 0.5189, 0.09395, 0.5189, 0.1284, 0.5058, 0.1277, 0.5052, 0.09091, 0.5189, 0.09395, 0.5189, 0.08518, 0.531, 0.08743, 0.5327, 0.09092, 0.5189, 0.09395, 0.5052, 0.09091, 0.5068, 0.08742, 0.5189, 0.08518, 0.5189, 0.09395, 0.5484, 0.1736, 0.538, 0.176, 0.5352, 0.1668, 0.5381, 0.1584, 0.5028, 0.1669, 0.5001, 0.176, 0.4897, 0.1737, 0.4999, 0.1584, 0.5443, 0.1934, 0.5372, 0.1876, 0.538, 0.176, 0.5484, 0.1736, 0.5001, 0.176, 0.5009, 0.1876, 0.494, 0.1934, 0.4897, 0.1737, 0.5198, 0.2008, 0.5288, 0.1918, 0.5372, 0.1876, 0.5443, 0.1934, 0.5009, 0.1876, 0.5092, 0.1916, 0.5198, 0.2008, 0.494, 0.1934, 0.5176, 0.1906, 0.5191, 0.1854, 0.5288, 0.1918, 0.5198, 0.2008, 0.5092, 0.1916, 0.5191, 0.1854, 0.5176, 0.1906, 0.5198, 0.2008, 0.519, 0.1517, 0.5381, 0.1584, 0.5352, 0.1668, 0.519, 0.159, 0.5028, 0.1669, 0.4999, 0.1584, 0.519, 0.1517, 0.519, 0.159, 0.519, 0.159, 0.5352, 0.1668, 0.5311, 0.1716, 0.519, 0.1656, 0.5069, 0.1717, 0.5028, 0.1669, 0.519, 0.159, 0.519, 0.1656, 0.5191, 0.1854, 0.5191, 0.1795, 0.5282, 0.1863, 0.5288, 0.1918, 0.5098, 0.1863, 0.5191, 0.1795, 0.5191, 0.1854, 0.5092, 0.1916, 0.5288, 0.1918, 0.5282, 0.1863, 0.5335, 0.1842, 0.5372, 0.1876, 0.5045, 0.1842, 0.5098, 0.1863, 0.5092, 0.1916, 0.5009, 0.1876, 0.5372, 0.1876, 0.5335, 0.1842, 0.5334, 0.1767, 0.538, 0.176, 0.5046, 0.1768, 0.5045, 0.1842, 0.5009, 0.1876, 0.5001, 0.176, 0.538, 0.176, 0.5334, 0.1767, 0.5311, 0.1716, 0.5352, 0.1668, 0.5069, 0.1717, 0.5046, 0.1768, 0.5001, 0.176, 0.5028, 0.1669, 0.5191, 0.1795, 0.5334, 0.1767, 0.5335, 0.1842, 0.5282, 0.1863, 0.5045, 0.1842, 0.5046, 0.1768, 0.5191, 0.1795, 0.5098, 0.1863, 0.5191, 0.1795, 0.519, 0.1656, 0.5311, 0.1716, 0.5334, 0.1767, 0.5069, 0.1717, 0.519, 0.1656, 0.5191, 0.1795, 0.5046, 0.1768, 0.5198, 0.2008, 0.5443, 0.1934, 0.5531, 0.2096, 0.5198, 0.2489, 0.4853, 0.2101, 0.494, 0.1934, 0.5198, 0.2008, 0.5198, 0.2489, 0.5443, 0.1934, 0.5484, 0.1736, 0.5616, 0.1678, 0.5531, 0.2096, 0.4764, 0.168, 0.4897, 0.1737, 0.494, 0.1934, 0.4853, 0.2101, 0.5484, 0.1736, 0.5381, 0.1584, 0.5595, 0.1493, 0.5616, 0.1678, 0.4784, 0.1494, 0.4999, 0.1584, 0.4897, 0.1737, 0.4764, 0.168, 0.5381, 0.1584, 0.532, 0.1277, 0.5556, 0.1217, 0.5595, 0.1493, 0.4822, 0.1218, 0.5058, 0.1277, 0.4999, 0.1584, 0.4784, 0.1494, 0.5831, 0.1085, 0.5961, 0.1334, 0.5595, 0.1493, 0.5556, 0.1217, 0.4784, 0.1494, 0.4414, 0.1336, 0.4545, 0.1085, 0.4822, 0.1218, 0.5961, 0.1334, 0.6012, 0.1479, 0.5616, 0.1678, 0.5595, 0.1493, 0.4764, 0.168, 0.4363, 0.1482, 0.4414, 0.1336, 0.4784, 0.1494, 0.6055, 0.1651, 0.5531, 0.2096, 0.5616, 0.1678, 0.6012, 0.1479, 0.4764, 0.168, 0.4853, 0.2101, 0.432, 0.1656, 0.4363, 0.1482, 0.531, 0.08743, 0.5189, 0.08518, 0.5189, 0.08387, 0.5289, 0.08496, 0.5189, 0.08387, 0.5189, 0.08518, 0.5068, 0.08742, 0.5089, 0.08495, 0.5312, 0.07383, 0.531, 0.08743, 0.5289, 0.08496, 0.529, 0.07543, 0.5089, 0.08495, 0.5068, 0.08742, 0.5066, 0.07381, 0.5088, 0.07542, 0.5255, 0.06897, 0.5312, 0.07383, 0.529, 0.07543, 0.5238, 0.07051, 0.5088, 0.07542, 0.5066, 0.07381, 0.5124, 0.06896, 0.5141, 0.0705, 0.5189, 0.0679, 0.5255, 0.06897, 0.5238, 0.07051, 0.5189, 0.06947, 0.5141, 0.0705, 0.5124, 0.06896, 0.5189, 0.0679, 0.5189, 0.06947, 0.5189, 0.06947, 0.5238, 0.07051, 0.5216, 0.07497, 0.5189, 0.07426, 0.5163, 0.07497, 0.5141, 0.0705, 0.5189, 0.06947, 0.5189, 0.07426, 0.5238, 0.07051, 0.529, 0.07543, 0.5242, 0.07669, 0.5216, 0.07497, 0.5136, 0.07668, 0.5088, 0.07542, 0.5141, 0.0705, 0.5163, 0.07497, 0.529, 0.07543, 0.5289, 0.08496, 0.5246, 0.07989, 0.5242, 0.07669, 0.5133, 0.07988, 0.5089, 0.08495, 0.5088, 0.07542, 0.5136, 0.07668, 0.5289, 0.08496, 0.5189, 0.08387, 0.5189, 0.07933, 0.5246, 0.07989, 0.5189, 0.07933, 0.5189, 0.08387, 0.5089, 0.08495, 0.5133, 0.07988, 0.5189, 0.07933, 0.5189, 0.07426, 0.5216, 0.07497, 0.5246, 0.07989, 0.5163, 0.07497, 0.5189, 0.07426, 0.5189, 0.07933, 0.5133, 0.07988, 0.5246, 0.07989, 0.5216, 0.07497, 0.5242, 0.07669, 0.5136, 0.07668, 0.5163, 0.07497, 0.5133, 0.07988, 0.5569, 0.2912, 0.5639, 0.272, 0.5718, 0.2773, 0.5684, 0.2929, 0.4681, 0.2786, 0.4759, 0.2731, 0.4834, 0.2922, 0.472, 0.2943, 0.5585, 0.3166, 0.5569, 0.2912, 0.5684, 0.2929, 0.5731, 0.3114, 0.472, 0.2943, 0.4834, 0.2922, 0.4826, 0.3178, 0.4678, 0.3131, 0.5773, 0.3402, 0.5585, 0.3166, 0.5731, 0.3114, 0.5849, 0.3277, 0.4678, 0.3131, 0.4826, 0.3178, 0.4646, 0.3422, 0.4565, 0.33, 0.5639, 0.272, 0.5729, 0.2586, 0.5807, 0.2666, 0.5718, 0.2773, 0.4587, 0.268, 0.4664, 0.2597, 0.4759, 0.2731, 0.4681, 0.2786, 0.5729, 0.2586, 0.614, 0.2427, 0.6117, 0.2557, 0.5807, 0.2666, 0.4271, 0.2577, 0.4245, 0.2445, 0.4664, 0.2597, 0.4587, 0.268, 0.614, 0.2427, 0.6392, 0.253, 0.6325, 0.2629, 0.6117, 0.2557, 0.4061, 0.2655, 0.3989, 0.2556, 0.4245, 0.2445, 0.4271, 0.2577, 0.6392, 0.253, 0.6641, 0.2779, 0.6537, 0.28, 0.6325, 0.2629, 0.3849, 0.2836, 0.3741, 0.2818, 0.3989, 0.2556, 0.4061, 0.2655, 0.6641, 0.2779, 0.6684, 0.298, 0.6561, 0.2976, 0.6537, 0.28, 0.383, 0.3019, 0.3703, 0.3026, 0.3741, 0.2818, 0.3849, 0.2836, 0.6684, 0.298, 0.6624, 0.3128, 0.6528, 0.3102, 0.6561, 0.2976, 0.3869, 0.3146, 0.3771, 0.3177, 0.3703, 0.3026, 0.383, 0.3019, 0.6624, 0.3128, 0.6345, 0.3323, 0.629, 0.3239, 0.6528, 0.3102, 0.4116, 0.3277, 0.4064, 0.3365, 0.3771, 0.3177, 0.3869, 0.3146, 0.6345, 0.3323, 0.6155, 0.342, 0.6144, 0.332, 0.629, 0.3239, 0.4267, 0.3354, 0.426, 0.3456, 0.4064, 0.3365, 0.4116, 0.3277, 0.6155, 0.342, 0.5998, 0.3448, 0.601, 0.3336, 0.6144, 0.332, 0.4403, 0.3365, 0.442, 0.3478, 0.426, 0.3456, 0.4267, 0.3354, 0.5998, 0.3448, 0.5773, 0.3402, 0.5849, 0.3277, 0.601, 0.3336, 0.4565, 0.33, 0.4646, 0.3422, 0.442, 0.3478, 0.4403, 0.3365, 0.601, 0.3336, 0.5849, 0.3277, 0.5906, 0.3215, 0.6018, 0.3285, 0.4504, 0.3239, 0.4565, 0.33, 0.4403, 0.3365, 0.4394, 0.3313, 0.6144, 0.332, 0.601, 0.3336, 0.6018, 0.3285, 0.6133, 0.3271, 0.4394, 0.3313, 0.4403, 0.3365, 0.4267, 0.3354, 0.4276, 0.3304, 0.629, 0.3239, 0.6144, 0.332, 0.6133, 0.3271, 0.6269, 0.3205, 0.4276, 0.3304, 0.4267, 0.3354, 0.4116, 0.3277, 0.4136, 0.3242, 0.6528, 0.3102, 0.629, 0.3239, 0.6269, 0.3205, 0.6462, 0.3064, 0.4136, 0.3242, 0.4116, 0.3277, 0.3869, 0.3146, 0.3934, 0.3105, 0.6561, 0.2976, 0.6528, 0.3102, 0.6462, 0.3064, 0.6495, 0.2962, 0.3934, 0.3105, 0.3869, 0.3146, 0.383, 0.3019, 0.3897, 0.3002, 0.6537, 0.28, 0.6561, 0.2976, 0.6495, 0.2962, 0.6478, 0.2835, 0.3897, 0.3002, 0.383, 0.3019, 0.3849, 0.2836, 0.391, 0.2871, 0.6325, 0.2629, 0.6537, 0.28, 0.6478, 0.2835, 0.6298, 0.2673, 0.391, 0.2871, 0.3849, 0.2836, 0.4061, 0.2655, 0.4089, 0.27, 0.6117, 0.2557, 0.6325, 0.2629, 0.6298, 0.2673, 0.6126, 0.2616, 0.4089, 0.27, 0.4061, 0.2655, 0.4271, 0.2577, 0.4263, 0.2637, 0.5807, 0.2666, 0.6117, 0.2557, 0.6126, 0.2616, 0.5852, 0.271, 0.4263, 0.2637, 0.4271, 0.2577, 0.4587, 0.268, 0.4544, 0.2726, 0.5718, 0.2773, 0.5807, 0.2666, 0.5852, 0.271, 0.5781, 0.2819, 0.4544, 0.2726, 0.4587, 0.268, 0.4681, 0.2786, 0.4618, 0.2834, 0.5849, 0.3277, 0.5731, 0.3114, 0.5795, 0.3093, 0.5906, 0.3215, 0.4612, 0.3112, 0.4678, 0.3131, 0.4565, 0.33, 0.4504, 0.3239, 0.5731, 0.3114, 0.5684, 0.2929, 0.5775, 0.2938, 0.5795, 0.3093, 0.4628, 0.2954, 0.472, 0.2943, 0.4678, 0.3131, 0.4612, 0.3112, 0.5684, 0.2929, 0.5718, 0.2773, 0.5781, 0.2819, 0.5775, 0.2938, 0.4618, 0.2834, 0.4681, 0.2786, 0.472, 0.2943, 0.4628, 0.2954, 0.5219, 0.386, 0.5531, 0.3905, 0.5532, 0.4331, 0.523, 0.4336, 0.4928, 0.4345, 0.4909, 0.3919, 0.5219, 0.386, 0.523, 0.4336, 0.5531, 0.3905, 0.6048, 0.3978, 0.6098, 0.4315, 0.5532, 0.4331, 0.4359, 0.4357, 0.4393, 0.4015, 0.4909, 0.3919, 0.4928, 0.4345, 0.6048, 0.3978, 0.6268, 0.3958, 0.6482, 0.4193, 0.6098, 0.4315, 0.3965, 0.4254, 0.4169, 0.4006, 0.4393, 0.4015, 0.4359, 0.4357, 0.6268, 0.3958, 0.6628, 0.3725, 0.6921, 0.3883, 0.6482, 0.4193, 0.3503, 0.3962, 0.3793, 0.3787, 0.4169, 0.4006, 0.3965, 0.4254, 0.6628, 0.3725, 0.6974, 0.3327, 0.7263, 0.3418, 0.6921, 0.3883, 0.3128, 0.3506, 0.342, 0.3397, 0.3793, 0.3787, 0.3503, 0.3962, 0.6974, 0.3327, 0.7073, 0.3101, 0.7359, 0.3121, 0.7263, 0.3418, 0.3011, 0.3206, 0.3307, 0.3169, 0.342, 0.3397, 0.3128, 0.3506, 0.7073, 0.3101, 0.7153, 0.2654, 0.7299, 0.2564, 0.7359, 0.3121, 0.3049, 0.2611, 0.3205, 0.2703, 0.3307, 0.3169, 0.3011, 0.3206, 0.7153, 0.2654, 0.6764, 0.2332, 0.6982, 0.2169, 0.7299, 0.2564, 0.3374, 0.2192, 0.3603, 0.2359, 0.3205, 0.2703, 0.3049, 0.2611, 0.6764, 0.2332, 0.6474, 0.2005, 0.6631, 0.1907, 0.6982, 0.2169, 0.3735, 0.1919, 0.3897, 0.2019, 0.3603, 0.2359, 0.3374, 0.2192, 0.6269, 0.01561, 0.6494, 0.02238, 0.6605, 0.07608, 0.6214, 0.04809, 0.3768, 0.0753, 0.3888, 0.02159, 0.4113, 0.01513, 0.4164, 0.04763, 0.5675, 0.000144, 0.6269, 0.01561, 0.6214, 0.04809, 0.5772, 0.0328, 0.4164, 0.04763, 0.4113, 0.01513, 0.4706, 0.000144, 0.4608, 0.03266, 0.5189, 0.02489, 0.5675, 0.000144, 0.5772, 0.0328, 0.5474, 0.04172, 0.4608, 0.03266, 0.4706, 0.000144, 0.5189, 0.02489, 0.4905, 0.04167, 0.5403, 0.05381, 0.5189, 0.05029, 0.5189, 0.02489, 0.5474, 0.04172, 0.5189, 0.02489, 0.5189, 0.05029, 0.4976, 0.05377, 0.4905, 0.04167, 0.5519, 0.05834, 0.5403, 0.05381, 0.5474, 0.04172, 0.5581, 0.05387, 0.4905, 0.04167, 0.4976, 0.05377, 0.486, 0.05827, 0.4798, 0.05378, 0.5551, 0.0619, 0.5519, 0.05834, 0.5581, 0.05387, 0.577, 0.058, 0.4798, 0.05378, 0.486, 0.05827, 0.4828, 0.06183, 0.4609, 0.05785, 0.5638, 0.07659, 0.5551, 0.0619, 0.577, 0.058, 0.6117, 0.07827, 0.4609, 0.05785, 0.4828, 0.06183, 0.474, 0.07651, 0.4259, 0.07799, 0.577, 0.058, 0.5772, 0.0328, 0.6214, 0.04809, 0.6117, 0.07827, 0.4164, 0.04763, 0.4608, 0.03266, 0.4609, 0.05785, 0.4259, 0.07799, 0.577, 0.058, 0.5581, 0.05387, 0.5474, 0.04172, 0.5772, 0.0328, 0.4905, 0.04167, 0.4798, 0.05378, 0.4609, 0.05785, 0.4608, 0.03266, 0.6267, 0.1114, 0.6117, 0.07827, 0.6214, 0.04809, 0.6605, 0.07608, 0.4164, 0.04763, 0.4259, 0.07799, 0.4106, 0.1112, 0.3768, 0.0753, 0.5831, 0.1085, 0.5638, 0.07659, 0.6117, 0.07827, 0.6267, 0.1114, 0.4259, 0.07799, 0.474, 0.07651, 0.4545, 0.1085, 0.4106, 0.1112, 0.5961, 0.1334, 0.6295, 0.1305, 0.6235, 0.1468, 0.6012, 0.1479, 0.4137, 0.1472, 0.4076, 0.1306, 0.4414, 0.1336, 0.4363, 0.1482, 0.5831, 0.1085, 0.6267, 0.1114, 0.6295, 0.1305, 0.5961, 0.1334, 0.4076, 0.1306, 0.4106, 0.1112, 0.4545, 0.1085, 0.4414, 0.1336, 0.6055, 0.1651, 0.6012, 0.1479, 0.6235, 0.1468, 0.6193, 0.1598, 0.4137, 0.1472, 0.4363, 0.1482, 0.432, 0.1656, 0.418, 0.1604, 0.6055, 0.1651, 0.6193, 0.1598, 0.6631, 0.1907, 0.6474, 0.2005, 0.3735, 0.1919, 0.418, 0.1604, 0.432, 0.1656, 0.3897, 0.2019, 0.9459, 0.07957, 0.8862, 0.1218, 0.8491, 0.09973, 0.8918, 0.03692, 0.1831, 0.09213, 0.1413, 0.1125, 0.07896, 0.06072, 0.1423, 0.02147, 0.8918, 0.03692, 0.8491, 0.09973, 0.7885, 0.08083, 0.8056, 0.01079, 0.2464, 0.07651, 0.1831, 0.09213, 0.1423, 0.02147, 0.2326, 0.003484, 0.8056, 0.01079, 0.7885, 0.08083, 0.687, 0.0772, 0.6724, 0.0222, 0.3499, 0.07596, 0.2464, 0.07651, 0.2326, 0.003484, 0.366, 0.02099, 0.6724, 0.0222, 0.687, 0.0772, 0.6605, 0.07608, 0.6494, 0.02238, 0.3768, 0.0753, 0.3499, 0.07596, 0.366, 0.02099, 0.3888, 0.02159, 0.6267, 0.1114, 0.6605, 0.07608, 0.687, 0.0772, 0.6295, 0.1305, 0.3499, 0.07596, 0.3768, 0.0753, 0.4106, 0.1112, 0.4076, 0.1306, 0.7299, 0.2564, 0.6982, 0.2169, 0.7602, 0.1932, 0.789, 0.2333, 0.2716, 0.1939, 0.3374, 0.2192, 0.3049, 0.2611, 0.2413, 0.237, 0.9945, 0.1677, 0.9091, 0.1833, 0.8862, 0.1218, 0.9459, 0.07957, 0.1413, 0.1125, 0.1079, 0.1791, 0.01183, 0.1554, 0.07896, 0.06072, 0.9117, 0.4024, 0.8629, 0.3386, 0.8941, 0.3019, 0.9629, 0.3448, 0.1238, 0.3155, 0.1606, 0.3568, 0.1064, 0.4327, 0.04397, 0.367, 0.9629, 0.3448, 0.8941, 0.3019, 0.9154, 0.2598, 0.9999, 0.2546, 0.09896, 0.267, 0.1238, 0.3155, 0.04397, 0.367, 0.000144, 0.2591, 0.9999, 0.2546, 0.9154, 0.2598, 0.9091, 0.1833, 0.9945, 0.1677, 0.1079, 0.1791, 0.09896, 0.267, 0.000144, 0.2591, 0.01183, 0.1554, 0.7495, 0.3347, 0.7359, 0.3121, 0.7663, 0.3008, 0.7892, 0.3137, 0.2674, 0.3101, 0.3011, 0.3206, 0.2882, 0.3465, 0.243, 0.3256, 0.7892, 0.3137, 0.7663, 0.3008, 0.8153, 0.2764, 0.8462, 0.2934, 0.2131, 0.2852, 0.2674, 0.3101, 0.243, 0.3256, 0.1785, 0.305, 0.8462, 0.2934, 0.8153, 0.2764, 0.845, 0.2564, 0.8735, 0.2659, 0.1797, 0.2633, 0.2131, 0.2852, 0.1785, 0.305, 0.1471, 0.2743, 0.8735, 0.2659, 0.845, 0.2564, 0.8591, 0.2282, 0.887, 0.2338, 0.1628, 0.2317, 0.1797, 0.2633, 0.1471, 0.2743, 0.1315, 0.2376, 0.8424, 0.1952, 0.875, 0.1847, 0.887, 0.2338, 0.8591, 0.2282, 0.1315, 0.2376, 0.1452, 0.1827, 0.1768, 0.1962, 0.1628, 0.2317, 0.9091, 0.1833, 0.9154, 0.2598, 0.887, 0.2338, 0.875, 0.1847, 0.1315, 0.2376, 0.09896, 0.267, 0.1079, 0.1791, 0.1452, 0.1827, 0.9154, 0.2598, 0.8941, 0.3019, 0.8735, 0.2659, 0.887, 0.2338, 0.1471, 0.2743, 0.1238, 0.3155, 0.09896, 0.267, 0.1315, 0.2376, 0.8941, 0.3019, 0.8629, 0.3386, 0.8462, 0.2934, 0.8735, 0.2659, 0.1785, 0.305, 0.1606, 0.3568, 0.1238, 0.3155, 0.1471, 0.2743, 0.8629, 0.3386, 0.7943, 0.3641, 0.7892, 0.3137, 0.8462, 0.2934, 0.243, 0.3256, 0.2398, 0.3826, 0.1606, 0.3568, 0.1785, 0.305, 0.7702, 0.3795, 0.7495, 0.3347, 0.7892, 0.3137, 0.7943, 0.3641, 0.243, 0.3256, 0.2882, 0.3465, 0.2681, 0.3987, 0.2398, 0.3826, 0.8455, 0.45, 0.7943, 0.3641, 0.8629, 0.3386, 0.9117, 0.4024, 0.1606, 0.3568, 0.2398, 0.3826, 0.1853, 0.4841, 0.1064, 0.4327, 0.8159, 0.4454, 0.7706, 0.4443, 0.7557, 0.4186, 0.7702, 0.3795, 0.287, 0.4429, 0.2714, 0.4733, 0.2193, 0.4772, 0.2681, 0.3987, 0.8159, 0.4454, 0.7702, 0.3795, 0.7943, 0.3641, 0.8455, 0.45, 0.2398, 0.3826, 0.2681, 0.3987, 0.2193, 0.4772, 0.1853, 0.4841, 0.8198, 0.4681, 0.8159, 0.4454, 0.8455, 0.45, 0.1853, 0.4841, 0.2193, 0.4772, 0.2159, 0.5036, 0.7359, 0.3121, 0.7299, 0.2564, 0.789, 0.2333, 0.7663, 0.3008, 0.2413, 0.237, 0.3049, 0.2611, 0.3011, 0.3206, 0.2674, 0.3101, 0.789, 0.2333, 0.8096, 0.2339, 0.8153, 0.2764, 0.7663, 0.3008, 0.2131, 0.2852, 0.2192, 0.2374, 0.2413, 0.237, 0.2674, 0.3101, 0.8096, 0.2339, 0.8293, 0.2196, 0.845, 0.2564, 0.8153, 0.2764, 0.1797, 0.2633, 0.1991, 0.2225, 0.2192, 0.2374, 0.2131, 0.2852, 0.8424, 0.1952, 0.8591, 0.2282, 0.845, 0.2564, 0.8293, 0.2196, 0.1797, 0.2633, 0.1628, 0.2317, 0.1768, 0.1962, 0.1991, 0.2225, 0.687, 0.0772, 0.7885, 0.08083, 0.7865, 0.1176, 0.7155, 0.1397, 0.2467, 0.1148, 0.2464, 0.07651, 0.3499, 0.07596, 0.3195, 0.1394, 0.7602, 0.1932, 0.7155, 0.1397, 0.7865, 0.1176, 0.7855, 0.1523, 0.2467, 0.1148, 0.3195, 0.1394, 0.2716, 0.1939, 0.246, 0.151, 0.6982, 0.2169, 0.6631, 0.1907, 0.7155, 0.1397, 0.7602, 0.1932, 0.3195, 0.1394, 0.3735, 0.1919, 0.3374, 0.2192, 0.2716, 0.1939, 0.6631, 0.1907, 0.6235, 0.1468, 0.6295, 0.1305, 0.7155, 0.1397, 0.4076, 0.1306, 0.4137, 0.1472, 0.3735, 0.1919, 0.3195, 0.1394, 0.6295, 0.1305, 0.687, 0.0772, 0.7155, 0.1397, 0.3195, 0.1394, 0.3499, 0.07596, 0.4076, 0.1306, 0.6631, 0.1907, 0.6193, 0.1598, 0.6235, 0.1468, 0.4137, 0.1472, 0.418, 0.1604, 0.3735, 0.1919, 0.8424, 0.1952, 0.8374, 0.1564, 0.8582, 0.1378, 0.875, 0.1847, 0.1717, 0.1323, 0.1966, 0.1552, 0.1768, 0.1962, 0.1452, 0.1827, 0.9091, 0.1833, 0.875, 0.1847, 0.8582, 0.1378, 0.8862, 0.1218, 0.1717, 0.1323, 0.1452, 0.1827, 0.1079, 0.1791, 0.1413, 0.1125, 0.7855, 0.1523, 0.7865, 0.1176, 0.8582, 0.1378, 0.8374, 0.1564, 0.1717, 0.1323, 0.2467, 0.1148, 0.246, 0.151, 0.1966, 0.1552, 0.7885, 0.08083, 0.8491, 0.09973, 0.8582, 0.1378, 0.7865, 0.1176, 0.1717, 0.1323, 0.1831, 0.09213, 0.2464, 0.07651, 0.2467, 0.1148, 0.8862, 0.1218, 0.8582, 0.1378, 0.8491, 0.09973, 0.1831, 0.09213, 0.1717, 0.1323, 0.1413, 0.1125, 0.5062, 0.9049, 0.4324, 0.8949, 0.4388, 0.8702, 0.4911, 0.8817, 0.3159, 0.8682, 0.3216, 0.8932, 0.2472, 0.9012, 0.263, 0.8783, 0.5062, 0.9049, 0.4911, 0.8817, 0.5728, 0.8605, 0.6048, 0.8799, 0.1815, 0.8547, 0.263, 0.8783, 0.2472, 0.9012, 0.1487, 0.8733, 0.6048, 0.8799, 0.5728, 0.8605, 0.5864, 0.794, 0.62, 0.7916, 0.1697, 0.7875, 0.1815, 0.8547, 0.1487, 0.8733, 0.1361, 0.7841, 0.62, 0.7916, 0.5864, 0.794, 0.549, 0.7464, 0.5638, 0.7392, 0.2087, 0.7409, 0.1697, 0.7875, 0.1361, 0.7841, 0.1941, 0.7332, 0.5638, 0.7392, 0.549, 0.7464, 0.5003, 0.7117, 0.5083, 0.6977, 0.2584, 0.7075, 0.2087, 0.7409, 0.1941, 0.7332, 0.2508, 0.6932, 0.5083, 0.6977, 0.5003, 0.7117, 0.4386, 0.6807, 0.4348, 0.6589, 0.321, 0.678, 0.2584, 0.7075, 0.2508, 0.6932, 0.3253, 0.6562, 0.5003, 0.7117, 0.5057, 0.7309, 0.453, 0.7, 0.4386, 0.6807, 0.3061, 0.697, 0.2525, 0.7266, 0.2584, 0.7075, 0.321, 0.678, 0.549, 0.7464, 0.5429, 0.7558, 0.5057, 0.7309, 0.5003, 0.7117, 0.2525, 0.7266, 0.2146, 0.7504, 0.2087, 0.7409, 0.2584, 0.7075, 0.5864, 0.794, 0.5681, 0.7874, 0.5429, 0.7558, 0.549, 0.7464, 0.2146, 0.7504, 0.1883, 0.7814, 0.1697, 0.7875, 0.2087, 0.7409, 0.5728, 0.8605, 0.5555, 0.8264, 0.5681, 0.7874, 0.5864, 0.794, 0.1883, 0.7814, 0.1998, 0.8209, 0.1815, 0.8547, 0.1697, 0.7875, 0.4911, 0.8817, 0.5012, 0.8444, 0.5555, 0.8264, 0.5728, 0.8605, 0.1998, 0.8209, 0.2538, 0.8405, 0.263, 0.8783, 0.1815, 0.8547, 0.4911, 0.8817, 0.4388, 0.8702, 0.4578, 0.84, 0.5012, 0.8444, 0.2976, 0.8374, 0.3159, 0.8682, 0.263, 0.8783, 0.2538, 0.8405, 0.7602, 0.1932, 0.7855, 0.1523, 0.796, 0.177, 0.7832, 0.1874, 0.2336, 0.1756, 0.246, 0.151, 0.2716, 0.1939, 0.247, 0.1871, 0.391, 0.6119, 0.4348, 0.6589, 0.4386, 0.6807, 0.3948, 0.6861, 0.321, 0.678, 0.3253, 0.6562, 0.3699, 0.6102, 0.3648, 0.6844, 0.789, 0.2333, 0.7602, 0.1932, 0.7832, 0.1874, 0.8096, 0.2339, 0.247, 0.1871, 0.2716, 0.1939, 0.2413, 0.237, 0.2192, 0.2374, 0.3917, 0.8621, 0.4016, 0.8415, 0.4388, 0.8702, 0.4324, 0.8949, 0.3159, 0.8682, 0.354, 0.8403, 0.3634, 0.8613, 0.3216, 0.8932, 0.4386, 0.6807, 0.453, 0.7, 0.435, 0.7183, 0.3948, 0.6861, 0.3237, 0.7157, 0.3061, 0.697, 0.321, 0.678, 0.3648, 0.6844, 0.4337, 0.7297, 0.3847, 0.7103, 0.3948, 0.6861, 0.435, 0.7183, 0.3648, 0.6844, 0.3744, 0.709, 0.3247, 0.7272, 0.3237, 0.7157, 0.411, 0.7477, 0.3847, 0.7103, 0.4337, 0.7297, 0.4278, 0.7428, 0.3247, 0.7272, 0.3744, 0.709, 0.347, 0.7458, 0.3303, 0.7405, 0.4181, 0.7849, 0.3847, 0.7954, 0.3847, 0.7103, 0.411, 0.7477, 0.3744, 0.709, 0.3723, 0.7945, 0.339, 0.7831, 0.347, 0.7458, 0.4016, 0.8415, 0.3847, 0.7954, 0.4181, 0.7849, 0.4313, 0.8175, 0.339, 0.7831, 0.3723, 0.7945, 0.354, 0.8403, 0.3248, 0.8155, 0.4388, 0.8702, 0.4016, 0.8415, 0.4313, 0.8175, 0.4578, 0.84, 0.3248, 0.8155, 0.354, 0.8403, 0.3159, 0.8682, 0.2976, 0.8374, 0.8096, 0.2339, 0.8163, 0.2031, 0.8251, 0.2098, 0.8293, 0.2196, 0.1998, 0.2148, 0.2098, 0.2062, 0.2192, 0.2374, 0.1991, 0.2225, 0.8096, 0.2339, 0.7832, 0.1874, 0.8022, 0.1846, 0.8163, 0.2031, 0.2265, 0.1831, 0.247, 0.1871, 0.2192, 0.2374, 0.2098, 0.2062, 0.7832, 0.1874, 0.796, 0.177, 0.8022, 0.1846, 0.2265, 0.1831, 0.2336, 0.1756, 0.247, 0.1871, 0.4578, 0.84, 0.4313, 0.8175, 0.4485, 0.8046, 0.4734, 0.8247, 0.3079, 0.802, 0.3248, 0.8155, 0.2976, 0.8374, 0.2824, 0.8215, 0.4313, 0.8175, 0.4181, 0.7849, 0.4359, 0.7796, 0.4485, 0.8046, 0.3212, 0.7772, 0.339, 0.7831, 0.3248, 0.8155, 0.3079, 0.802, 0.4181, 0.7849, 0.411, 0.7477, 0.4237, 0.7542, 0.4359, 0.7796, 0.3341, 0.752, 0.347, 0.7458, 0.339, 0.7831, 0.3212, 0.7772, 0.411, 0.7477, 0.4278, 0.7428, 0.4379, 0.7498, 0.4237, 0.7542, 0.3199, 0.7473, 0.3303, 0.7405, 0.347, 0.7458, 0.3341, 0.752, 0.4278, 0.7428, 0.4337, 0.7297, 0.4454, 0.732, 0.4379, 0.7498, 0.3129, 0.7292, 0.3247, 0.7272, 0.3303, 0.7405, 0.3199, 0.7473, 0.4337, 0.7297, 0.435, 0.7183, 0.441, 0.7244, 0.4454, 0.732, 0.3175, 0.7217, 0.3237, 0.7157, 0.3247, 0.7272, 0.3129, 0.7292, 0.435, 0.7183, 0.453, 0.7, 0.4553, 0.7137, 0.441, 0.7244, 0.3035, 0.7107, 0.3061, 0.697, 0.3237, 0.7157, 0.3175, 0.7217, 0.5012, 0.8444, 0.4578, 0.84, 0.4734, 0.8247, 0.5125, 0.8288, 0.2824, 0.8215, 0.2976, 0.8374, 0.2538, 0.8405, 0.243, 0.8246, 0.5555, 0.8264, 0.5012, 0.8444, 0.5125, 0.8288, 0.5509, 0.8118, 0.243, 0.8246, 0.2538, 0.8405, 0.1998, 0.8209, 0.2048, 0.8064, 0.5681, 0.7874, 0.5555, 0.8264, 0.5509, 0.8118, 0.5521, 0.7877, 0.2048, 0.8064, 0.1998, 0.8209, 0.1883, 0.7814, 0.2043, 0.7822, 0.5429, 0.7558, 0.5681, 0.7874, 0.5521, 0.7877, 0.5394, 0.7645, 0.2043, 0.7822, 0.1883, 0.7814, 0.2146, 0.7504, 0.2178, 0.7593, 0.5057, 0.7309, 0.5429, 0.7558, 0.5394, 0.7645, 0.5084, 0.7431, 0.2178, 0.7593, 0.2146, 0.7504, 0.2525, 0.7266, 0.2494, 0.7387, 0.453, 0.7, 0.5057, 0.7309, 0.5084, 0.7431, 0.4553, 0.7137, 0.2494, 0.7387, 0.2525, 0.7266, 0.3061, 0.697, 0.3035, 0.7107, 0.4379, 0.7498, 0.4454, 0.732, 0.4708, 0.7484, 0.4548, 0.7617, 0.287, 0.745, 0.3129, 0.7292, 0.3199, 0.7473, 0.3027, 0.7587, 0.4548, 0.7617, 0.4708, 0.7484, 0.4889, 0.7705, 0.4754, 0.7839, 0.2683, 0.7667, 0.287, 0.745, 0.3027, 0.7587, 0.2814, 0.7805, 0.4754, 0.7839, 0.4889, 0.7705, 0.5037, 0.7876, 0.4945, 0.8025, 0.253, 0.7834, 0.2683, 0.7667, 0.2814, 0.7805, 0.2618, 0.7986, 0.4945, 0.8025, 0.5037, 0.7876, 0.5186, 0.7916, 0.5168, 0.8073, 0.2379, 0.787, 0.253, 0.7834, 0.2618, 0.7986, 0.2392, 0.8029, 0.5125, 0.8288, 0.4734, 0.8247, 0.4945, 0.8025, 0.5168, 0.8073, 0.2618, 0.7986, 0.2824, 0.8215, 0.243, 0.8246, 0.2392, 0.8029, 0.4485, 0.8046, 0.4754, 0.7839, 0.4945, 0.8025, 0.4734, 0.8247, 0.2618, 0.7986, 0.2814, 0.7805, 0.3079, 0.802, 0.2824, 0.8215, 0.4485, 0.8046, 0.4359, 0.7796, 0.4548, 0.7617, 0.4754, 0.7839, 0.3027, 0.7587, 0.3212, 0.7772, 0.3079, 0.802, 0.2814, 0.7805, 0.4379, 0.7498, 0.4548, 0.7617, 0.4359, 0.7796, 0.4237, 0.7542, 0.3212, 0.7772, 0.3027, 0.7587, 0.3199, 0.7473, 0.3341, 0.752, 0.441, 0.7244, 0.4553, 0.7137, 0.4708, 0.7484, 0.4454, 0.732, 0.287, 0.745, 0.3035, 0.7107, 0.3175, 0.7217, 0.3129, 0.7292, 0.5084, 0.7431, 0.4889, 0.7705, 0.4708, 0.7484, 0.4553, 0.7137, 0.287, 0.745, 0.2683, 0.7667, 0.2494, 0.7387, 0.3035, 0.7107, 0.5394, 0.7645, 0.5037, 0.7876, 0.4889, 0.7705, 0.5084, 0.7431, 0.2683, 0.7667, 0.253, 0.7834, 0.2178, 0.7593, 0.2494, 0.7387, 0.5521, 0.7877, 0.5186, 0.7916, 0.5037, 0.7876, 0.5394, 0.7645, 0.253, 0.7834, 0.2379, 0.787, 0.2043, 0.7822, 0.2178, 0.7593, 0.5509, 0.8118, 0.5168, 0.8073, 0.5186, 0.7916, 0.5521, 0.7877, 0.2379, 0.787, 0.2392, 0.8029, 0.2048, 0.8064, 0.2043, 0.7822, 0.5125, 0.8288, 0.5168, 0.8073, 0.5509, 0.8118, 0.2048, 0.8064, 0.2392, 0.8029, 0.243, 0.8246, 0.5083, 0.6977, 0.4348, 0.6589, 0.4841, 0.6288, 0.5434, 0.6835, 0.2769, 0.6251, 0.3253, 0.6562, 0.2508, 0.6932, 0.2161, 0.6781, 0.5638, 0.7392, 0.5083, 0.6977, 0.5434, 0.6835, 0.5811, 0.7269, 0.2161, 0.6781, 0.2508, 0.6932, 0.1941, 0.7332, 0.1772, 0.7204, 0.62, 0.7916, 0.5638, 0.7392, 0.5811, 0.7269, 0.6167, 0.76, 0.1772, 0.7204, 0.1941, 0.7332, 0.1361, 0.7841, 0.1404, 0.7524, 0.7075, 0.7599, 0.62, 0.7916, 0.6167, 0.76, 0.6606, 0.7412, 0.1404, 0.7524, 0.1361, 0.7841, 0.04953, 0.7488, 0.09704, 0.7321, 0.7455, 0.6521, 0.7075, 0.7599, 0.6606, 0.7412, 0.6773, 0.6704, 0.09704, 0.7321, 0.04953, 0.7488, 0.01941, 0.6397, 0.08356, 0.662, 0.7408, 0.5724, 0.7455, 0.6521, 0.6773, 0.6704, 0.6714, 0.5927, 0.08356, 0.662, 0.01941, 0.6397, 0.03366, 0.5644, 0.09282, 0.5899, 0.6773, 0.6704, 0.5434, 0.6835, 0.4841, 0.6288, 0.6714, 0.5927, 0.2769, 0.6251, 0.2161, 0.6781, 0.08356, 0.662, 0.09282, 0.5899, 0.6773, 0.6704, 0.6606, 0.7412, 0.5811, 0.7269, 0.5434, 0.6835, 0.1772, 0.7204, 0.09704, 0.7321, 0.08356, 0.662, 0.2161, 0.6781, 0.6606, 0.7412, 0.6167, 0.76, 0.5811, 0.7269, 0.1772, 0.7204, 0.1404, 0.7524, 0.09704, 0.7321, 0.8424, 0.1952, 0.8293, 0.2196, 0.8346, 0.2069, 0.8347, 0.207, 0.03366, 0.5644, 0.05122, 0.5227, 0.145, 0.5626, 0.09282, 0.5899, 0.6204, 0.5657, 0.6714, 0.5927, 0.4841, 0.6288, 0.4981, 0.5523, 0.2769, 0.6251, 0.09282, 0.5899, 0.145, 0.5626, 0.2642, 0.5501, 0.391, 0.6119, 0.4981, 0.5523, 0.4841, 0.6288, 0.4348, 0.6589, 0.2769, 0.6251, 0.2642, 0.5501, 0.3699, 0.6102, 0.3253, 0.6562])
me_suzanne.materials.append(mat_material)
me_suzanne.update()
me_cube_001 = bpy.data.meshes.new('Cube.001')
me_cube_001.from_pydata([(-0.03625, -0.008508, -7.655e-05), (-0.04051, 0.07489, 0.4236), (-0.0557, 0.12, 1.333), (-0.1733, -0.091, 2.176), (-0.1753, -0.4419, 2.901), (0.3285, 0.5005, 1.575), (0.2591, 1.021, 2.274), (0.1907, 1.33, 2.655), (-0.3274, 0.3303, 2.765), (0.1232, 1.342, 2.353), (0.3926, 1.022, 2.422), (-0.7201, -0.1382, 2.349), (-1.127, -0.3316, 2.923), (-1.096, -0.1372, 2.293), (-0.0776, -0.5709, 1.652)], [(0, 1), (1, 2), (2, 3), (3, 4), (2, 5), (5, 6), (6, 7), (3, 8), (6, 9), (6, 10), (3, 11), (11, 12), (11, 13), (2, 14)], [])
_uv = me_cube_001.uv_layers.new(name='UVMap')
_uv.uv.foreach_set('vector', [])
me_cube_001.materials.append(mat_material)
me_cube_001.update()

# ---- objects
ob_suzanne = bpy.data.objects.new('Suzanne', me_suzanne)
ob_sun = bpy.data.objects.new('Sun', light_sun)
ob_cube = bpy.data.objects.new('Cube', me_cube_001)

# ---- transforms, parenting, visibility, modifiers, constraints
ob_suzanne.location = (-2.0, 0.0, 1.0)
_m = ob_suzanne.modifiers.new('Subdivision', 'SUBSURF')
ob_sun.location = (0.0, 0.0, 0.0)
ob_sun.rotation_euler = (-0.6186, 0.3582, 4.221)
ob_cube.location = (0.3055, 0.0, -0.4611)
ob_cube.rotation_euler = (0.01487, -0.128, -6.399)
ob_cube.scale = (1.869, 1.869, 1.869)
_m = ob_cube.modifiers.new('Skin', 'SKIN')
_m.use_smooth_shade = True
_m.use_x_symmetry = False
_m = ob_cube.modifiers.new('Subdivision', 'SUBSURF')
_m.levels = 2

# ---- collection membership
col_collection.objects.link(ob_suzanne)
col_collection.objects.link(ob_sun)
col_collection.objects.link(ob_cube)

# ---- scene / render settings (as saved in the file)
scene.frame_start = 1; scene.frame_end = 250; scene.frame_set(94)
scene.render.engine = 'BLENDER_EEVEE_NEXT'
scene.cycles.sampling_pattern = 'TABULATED_SOBOL'
scene.eevee.use_gtao = True
scene.eevee.use_raytracing = True
scene.view_settings.view_transform = 'Filmic'
bpy.context.view_layer.update()

# ---- added for rendering (the .blend has no active camera): camera
cam_auto = bpy.data.cameras.new('AutoCamera')
cam_auto.lens = 50.0
cam_auto.sensor_width = 36.0
cam_auto.clip_end = 1000.0
ob_auto_camera = bpy.data.objects.new('AutoCamera', cam_auto)
scene.collection.objects.link(ob_auto_camera)
ob_auto_camera.location = (7.03402, -8.81725, 8.54251)
ob_auto_camera.rotation_euler = (1.09748, -7.21219e-08, 0.694738)
scene.camera = ob_auto_camera
bpy.context.view_layer.update()
